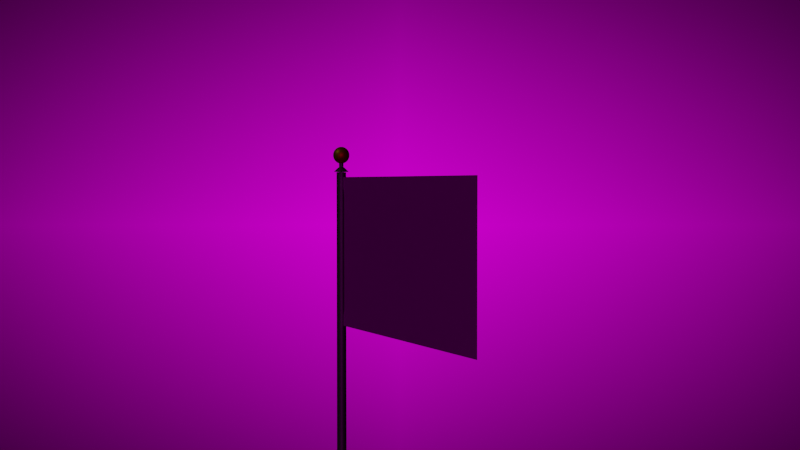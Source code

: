 # Source: waving-flag.blend  (saved by Blender 2.83.20; exported with 4.5.12 LTS)
import bpy
from mathutils import Matrix  # noqa: F401  (used for matrix-valued properties, if any)

bpy.ops.wm.read_factory_settings(use_empty=True)
scene = bpy.context.scene
scene.name = 'Scene'

# ---- collections
col_collection = bpy.data.collections.new('Collection'); scene.collection.children.link(col_collection)

# ---- images (referenced by path relative to the original .blend; pixels are not part of the script)
import os
ASSET_DIR = os.environ.get("B2B_ASSET_DIR", "")  # directory of the original .blend (textures are referenced by path, not embedded)
HERE = os.path.dirname(os.path.abspath(__file__))  # packed textures are extracted next to this script under _unpacked/

def load_image(name, relpath, width, height, colorspace="sRGB"):
    """Load a texture the original file referenced (path relative to the .blend, or extracted next to this script)."""
    p = next((c for c in (os.path.join(HERE, relpath), os.path.join(ASSET_DIR, relpath)) if relpath and os.path.exists(c)), "")
    if p:
        img = bpy.data.images.load(p, check_existing=True)
        img.name = name
    else:  # same state as the original file: an image datablock whose file is absent (Cycles renders it pink)
        img = bpy.data.images.new(name, width, height)
        img.source = "FILE"
        img.filepath = "//" + (relpath or name)
    img.colorspace_settings.name = colorspace
    return img
img_canada_flag_png = load_image('canada-flag.png', 'canada-flag.png', 1024, 1024, 'sRGB')
img_toronto_jpg = load_image('toronto.jpg', 'toronto.jpg', 1024, 1024, 'sRGB')

# ---- materials (node trees are filled in below, after node groups)
mat_material_001 = bpy.data.materials.new('Material.001')
mat_material_001.use_transparent_shadow = False
mat_material = bpy.data.materials.new('Material')
mat_material.use_transparent_shadow = False
mat_material_002 = bpy.data.materials.new('Material.002')
mat_material_002.use_transparent_shadow = False

# ---- node groups
ng_auto_smooth = bpy.data.node_groups.new('Auto Smooth', 'GeometryNodeTree')
_s = ng_auto_smooth.interface.new_socket(name='Geometry', in_out='OUTPUT', socket_type='NodeSocketGeometry')
_s = ng_auto_smooth.interface.new_socket(name='Geometry', in_out='INPUT', socket_type='NodeSocketGeometry')
_s = ng_auto_smooth.interface.new_socket(name='Angle', in_out='INPUT', socket_type='NodeSocketFloat')
_s.subtype = 'ANGLE'
_s.min_value = 0.0
_s.max_value = 3.142
ng_auto_smooth.is_modifier = True
_N = ng_auto_smooth.nodes; _L = ng_auto_smooth.links
n0 = _N.new('NodeGroupOutput'); n0.name = 'Group Output'; n0.location = (480, -100)
n1 = _N.new('NodeGroupInput'); n1.name = 'Group Input'; n1.location = (-420, -300)
n2 = _N.new('NodeGroupInput'); n2.name = 'Group Input.001'; n2.location = (-60, -100)
n3 = _N.new('GeometryNodeSetShadeSmooth'); n3.name = 'Set Shade Smooth'; n3.location = (120, -100)
n3.domain = 'EDGE'
n4 = _N.new('GeometryNodeSetShadeSmooth'); n4.name = 'Set Shade Smooth.001'; n4.location = (300, -100)
n5 = _N.new('GeometryNodeInputMeshEdgeAngle'); n5.name = 'Edge Angle'; n5.location = (-420, -220)
n6 = _N.new('GeometryNodeInputEdgeSmooth'); n6.name = 'Is Edge Smooth'; n6.location = (-60, -160)
n7 = _N.new('GeometryNodeInputShadeSmooth'); n7.name = 'Is Face Smooth'; n7.location = (-240, -340)
n8 = _N.new('FunctionNodeBooleanMath'); n8.name = 'Boolean Math'; n8.location = (-60, -220)
n9 = _N.new('FunctionNodeCompare'); n9.name = 'Compare'; n9.location = (-240, -180)
n9.operation = 'LESS_EQUAL'
_L.new(n5.outputs[0], n9.inputs[0])
_L.new(n4.outputs[0], n0.inputs[0])
_L.new(n1.outputs[1], n9.inputs[1])
_L.new(n9.outputs[0], n8.inputs[0])
_L.new(n7.outputs[0], n8.inputs[1])
_L.new(n2.outputs[0], n3.inputs[0])
_L.new(n6.outputs[0], n3.inputs[1])
_L.new(n3.outputs[0], n4.inputs[0])
_L.new(n8.outputs[0], n3.inputs[2])
n0.is_active_output = True

# ---- material node trees
mat_material_001.use_nodes = True; mat_material_001.node_tree.nodes.clear()
_N = mat_material_001.node_tree.nodes; _L = mat_material_001.node_tree.links
n0 = _N.new('ShaderNodeOutputMaterial'); n0.name = 'Material Output'; n0.location = (518, 299)
n1 = _N.new('ShaderNodeBsdfPrincipled'); n1.name = 'Principled BSDF'; n1.location = (228, 299)
n1.distribution = 'GGX'
n1.subsurface_method = 'BURLEY'
n1.inputs[3].default_value = 1.45
n1.inputs[27].default_value = (0.0, 0.0, 0.0, 1.0)
n1.inputs[28].default_value = 1.0
n2 = _N.new('ShaderNodeTexImage'); n2.name = 'Image Texture'; n2.location = (-136, 211)
n2.image = img_canada_flag_png
n3 = _N.new('ShaderNodeMapping'); n3.name = 'Mapping'; n3.location = (-373, 253)
n3.width = 146
n3.inputs[2].default_value = (-1.571, -1.571, 0.0)
n4 = _N.new('ShaderNodeTexCoord'); n4.name = 'Texture Coordinate'; n4.location = (-568, 280)
_L.new(n1.outputs[0], n0.inputs[0])
_L.new(n2.outputs[0], n1.inputs[0])
_L.new(n4.outputs[0], n3.inputs[0])
_L.new(n3.outputs[0], n2.inputs[0])
n0.is_active_output = True
mat_material.use_nodes = True; mat_material.node_tree.nodes.clear()
_N = mat_material.node_tree.nodes; _L = mat_material.node_tree.links
n0 = _N.new('ShaderNodeBsdfPrincipled'); n0.name = 'Principled BSDF'; n0.location = (10, 300)
n0.distribution = 'GGX'
n0.subsurface_method = 'BURLEY'
n0.inputs[0].default_value = (0.3071, 0.3, 0.3071, 1.0)
n0.inputs[1].default_value = 0.7227
n0.inputs[3].default_value = 1.45
n0.inputs[27].default_value = (0.0, 0.0, 0.0, 1.0)
n0.inputs[28].default_value = 1.0
n1 = _N.new('ShaderNodeOutputMaterial'); n1.name = 'Material Output'; n1.location = (300, 300)
_L.new(n0.outputs[0], n1.inputs[0])
n1.is_active_output = True
mat_material_002.use_nodes = True; mat_material_002.node_tree.nodes.clear()
_N = mat_material_002.node_tree.nodes; _L = mat_material_002.node_tree.links
n0 = _N.new('ShaderNodeBsdfPrincipled'); n0.name = 'Principled BSDF'; n0.location = (10, 300)
n0.distribution = 'GGX'
n0.subsurface_method = 'BURLEY'
n0.inputs[0].default_value = (1.0, 0.6713, 0.01032, 1.0)
n0.inputs[1].default_value = 0.7083
n0.inputs[2].default_value = 0.5083
n0.inputs[3].default_value = 1.45
n0.inputs[13].default_value = 0.5083
n0.inputs[27].default_value = (0.0, 0.0, 0.0, 1.0)
n0.inputs[28].default_value = 1.0
n1 = _N.new('ShaderNodeOutputMaterial'); n1.name = 'Material Output'; n1.location = (300, 300)
_L.new(n0.outputs[0], n1.inputs[0])
n1.is_active_output = True

# ---- world
world_world = bpy.data.worlds.new('World'); scene.world = world_world
world_world.use_nodes = True; world_world.node_tree.nodes.clear()
_N = world_world.node_tree.nodes; _L = world_world.node_tree.links
n0 = _N.new('ShaderNodeOutputWorld'); n0.name = 'World Output'; n0.location = (300, 300)
n1 = _N.new('ShaderNodeBackground'); n1.name = 'Background'; n1.location = (10, 300)
n2 = _N.new('ShaderNodeTexImage'); n2.name = 'Image Texture'; n2.location = (-280, 280)
n2.image = img_toronto_jpg
n2.extension = 'CLIP'
n3 = _N.new('ShaderNodeTexCoord'); n3.name = 'Texture Coordinate'; n3.location = (-470, 340)
_L.new(n1.outputs[0], n0.inputs[0])
_L.new(n2.outputs[0], n1.inputs[0])
_L.new(n3.outputs[5], n2.inputs[0])
n0.is_active_output = True
world_world.color = (0.05088, 0.05088, 0.05088)
world_world.use_sun_shadow = False
world_world.sun_shadow_jitter_overblur = 0.0

# ---- cameras
cam_camera = bpy.data.cameras.new('Camera')
cam_camera.clip_end = 100.0
cam_camera.ortho_scale = 7.314

# ---- lights
light_light = bpy.data.lights.new('Light', 'SUN')
light_light.transmission_factor = 0.0
light_light.angle = 0.1993
light_light.energy = 0.05
light_light.shadow_soft_size = 0.1
light_light.shadow_cascade_max_distance = 1000.0

# ---- meshes
me_plane = bpy.data.meshes.new('Plane')
me_plane.from_pydata([(4.371e-08, -1.707, 1.0), (-4.371e-08, -1.697, -1.0), (4.371e-08, 1.658, 1.0), (-4.371e-08, 1.658, -1.0), (4.371e-08, 1.5, 1.0), (4.371e-08, 1.342, 1.0), (4.371e-08, 1.185, 1.0), (4.371e-08, 1.027, 1.0), (4.371e-08, 0.8687, 1.0), (4.371e-08, 0.7107, 1.0), (4.371e-08, 0.5528, 1.0), (4.371e-08, 0.3949, 1.0), (4.371e-08, 0.2369, 1.0), (4.371e-08, 0.07897, 1.0), (4.371e-08, -0.07897, 1.0), (4.371e-08, -0.2369, 1.0), (4.371e-08, -0.3949, 1.0), (4.371e-08, -0.5528, 1.0), (4.371e-08, -0.7107, 1.0), (4.371e-08, -0.8687, 1.0), (4.371e-08, -1.027, 1.0), (4.371e-08, -1.185, 1.0), (4.371e-08, -1.342, 1.0), (4.371e-08, -1.5, 1.0), (3.955e-08, -1.707, 0.9048), (3.539e-08, -1.658, 0.8095), (3.122e-08, -1.658, 0.7143), (2.706e-08, -1.658, 0.619), (2.29e-08, -1.658, 0.5238), (1.873e-08, -1.658, 0.4286), (1.457e-08, -1.658, 0.3333), (1.041e-08, -1.658, 0.2381), (6.244e-09, -1.658, 0.1429), (2.081e-09, -1.658, 0.04762), (-2.081e-09, -1.658, -0.04762), (-6.244e-09, -1.658, -0.1429), (-1.041e-08, -1.658, -0.2381), (-1.457e-08, -1.658, -0.3333), (-1.873e-08, -1.658, -0.4286), (-2.29e-08, -1.658, -0.5238), (-2.706e-08, -1.658, -0.619), (-3.122e-08, -1.658, -0.7143), (-3.539e-08, -1.658, -0.8095), (-3.955e-08, -1.697, -0.9048), (-4.371e-08, -1.5, -1.0), (-4.371e-08, -1.342, -1.0), (-4.371e-08, -1.185, -1.0), (-4.371e-08, -1.027, -1.0), (-4.371e-08, -0.8687, -1.0), (-4.371e-08, -0.7107, -1.0), (-4.371e-08, -0.5528, -1.0), (-4.371e-08, -0.3949, -1.0), (-4.371e-08, -0.2369, -1.0), (-4.371e-08, -0.07897, -1.0), (-4.371e-08, 0.07897, -1.0), (-4.371e-08, 0.2369, -1.0), (-4.371e-08, 0.3949, -1.0), (-4.371e-08, 0.5528, -1.0), (-4.371e-08, 0.7107, -1.0), (-4.371e-08, 0.8687, -1.0), (-4.371e-08, 1.027, -1.0), (-4.371e-08, 1.185, -1.0), (-4.371e-08, 1.342, -1.0), (-4.371e-08, 1.5, -1.0), (-3.955e-08, 1.658, -0.9048), (-3.539e-08, 1.658, -0.8095), (-3.122e-08, 1.658, -0.7143), (-2.706e-08, 1.658, -0.619), (-2.29e-08, 1.658, -0.5238), (-1.873e-08, 1.658, -0.4286), (-1.457e-08, 1.658, -0.3333), (-1.041e-08, 1.658, -0.2381), (-6.244e-09, 1.658, -0.1429), (-2.081e-09, 1.658, -0.04762), (2.081e-09, 1.658, 0.04762), (6.244e-09, 1.658, 0.1429), (1.041e-08, 1.658, 0.2381), (1.457e-08, 1.658, 0.3333), (1.873e-08, 1.658, 0.4286), (2.29e-08, 1.658, 0.5238), (2.706e-08, 1.658, 0.619), (3.122e-08, 1.658, 0.7143), (3.539e-08, 1.658, 0.8095), (3.955e-08, 1.658, 0.9048), (3.955e-08, -1.5, 0.9048), (3.955e-08, -1.342, 0.9048), (3.955e-08, -1.185, 0.9048), (3.955e-08, -1.027, 0.9048), (3.955e-08, -0.8687, 0.9048), (3.955e-08, -0.7107, 0.9048), (3.955e-08, -0.5528, 0.9048), (3.955e-08, -0.3949, 0.9048), (3.955e-08, -0.2369, 0.9048), (3.955e-08, -0.07897, 0.9048), (3.955e-08, 0.07897, 0.9048), (3.955e-08, 0.2369, 0.9048), (3.955e-08, 0.3949, 0.9048), (3.955e-08, 0.5528, 0.9048), (3.955e-08, 0.7107, 0.9048), (3.955e-08, 0.8687, 0.9048), (3.955e-08, 1.027, 0.9048), (3.955e-08, 1.185, 0.9048), (3.955e-08, 1.342, 0.9048), (3.955e-08, 1.5, 0.9048), (3.539e-08, -1.5, 0.8095), (3.539e-08, -1.342, 0.8095), (3.539e-08, -1.185, 0.8095), (3.539e-08, -1.027, 0.8095), (3.539e-08, -0.8687, 0.8095), (3.539e-08, -0.7107, 0.8095), (3.539e-08, -0.5528, 0.8095), (3.539e-08, -0.3949, 0.8095), (3.539e-08, -0.2369, 0.8095), (3.539e-08, -0.07897, 0.8095), (3.539e-08, 0.07897, 0.8095), (3.539e-08, 0.2369, 0.8095), (3.539e-08, 0.3949, 0.8095), (3.539e-08, 0.5528, 0.8095), (3.539e-08, 0.7107, 0.8095), (3.539e-08, 0.8687, 0.8095), (3.539e-08, 1.027, 0.8095), (3.539e-08, 1.185, 0.8095), (3.539e-08, 1.342, 0.8095), (3.539e-08, 1.5, 0.8095), (3.122e-08, -1.5, 0.7143), (3.122e-08, -1.342, 0.7143), (3.122e-08, -1.185, 0.7143), (3.122e-08, -1.027, 0.7143), (3.122e-08, -0.8687, 0.7143), (3.122e-08, -0.7107, 0.7143), (3.122e-08, -0.5528, 0.7143), (3.122e-08, -0.3949, 0.7143), (3.122e-08, -0.2369, 0.7143), (3.122e-08, -0.07897, 0.7143), (3.122e-08, 0.07897, 0.7143), (3.122e-08, 0.2369, 0.7143), (3.122e-08, 0.3949, 0.7143), (3.122e-08, 0.5528, 0.7143), (3.122e-08, 0.7107, 0.7143), (3.122e-08, 0.8687, 0.7143), (3.122e-08, 1.027, 0.7143), (3.122e-08, 1.185, 0.7143), (3.122e-08, 1.342, 0.7143), (3.122e-08, 1.5, 0.7143), (2.706e-08, -1.5, 0.619), (2.706e-08, -1.342, 0.619), (2.706e-08, -1.185, 0.619), (2.706e-08, -1.027, 0.619), (2.706e-08, -0.8687, 0.619), (2.706e-08, -0.7107, 0.619), (2.706e-08, -0.5528, 0.619), (2.706e-08, -0.3949, 0.619), (2.706e-08, -0.2369, 0.619), (2.706e-08, -0.07897, 0.619), (2.706e-08, 0.07897, 0.619), (2.706e-08, 0.2369, 0.619), (2.706e-08, 0.3949, 0.619), (2.706e-08, 0.5528, 0.619), (2.706e-08, 0.7107, 0.619), (2.706e-08, 0.8687, 0.619), (2.706e-08, 1.027, 0.619), (2.706e-08, 1.185, 0.619), (2.706e-08, 1.342, 0.619), (2.706e-08, 1.5, 0.619), (2.29e-08, -1.5, 0.5238), (2.29e-08, -1.342, 0.5238), (2.29e-08, -1.185, 0.5238), (2.29e-08, -1.027, 0.5238), (2.29e-08, -0.8687, 0.5238), (2.29e-08, -0.7107, 0.5238), (2.29e-08, -0.5528, 0.5238), (2.29e-08, -0.3949, 0.5238), (2.29e-08, -0.2369, 0.5238), (2.29e-08, -0.07897, 0.5238), (2.29e-08, 0.07897, 0.5238), (2.29e-08, 0.2369, 0.5238), (2.29e-08, 0.3949, 0.5238), (2.29e-08, 0.5528, 0.5238), (2.29e-08, 0.7107, 0.5238), (2.29e-08, 0.8687, 0.5238), (2.29e-08, 1.027, 0.5238), (2.29e-08, 1.185, 0.5238), (2.29e-08, 1.342, 0.5238), (2.29e-08, 1.5, 0.5238), (1.873e-08, -1.5, 0.4286), (1.873e-08, -1.342, 0.4286), (1.873e-08, -1.185, 0.4286), (1.873e-08, -1.027, 0.4286), (1.873e-08, -0.8687, 0.4286), (1.873e-08, -0.7107, 0.4286), (1.873e-08, -0.5528, 0.4286), (1.873e-08, -0.3949, 0.4286), (1.873e-08, -0.2369, 0.4286), (1.873e-08, -0.07897, 0.4286), (1.873e-08, 0.07897, 0.4286), (1.873e-08, 0.2369, 0.4286), (1.873e-08, 0.3949, 0.4286), (1.873e-08, 0.5528, 0.4286), (1.873e-08, 0.7107, 0.4286), (1.873e-08, 0.8687, 0.4286), (1.873e-08, 1.027, 0.4286), (1.873e-08, 1.185, 0.4286), (1.873e-08, 1.342, 0.4286), (1.873e-08, 1.5, 0.4286), (1.457e-08, -1.5, 0.3333), (1.457e-08, -1.342, 0.3333), (1.457e-08, -1.185, 0.3333), (1.457e-08, -1.027, 0.3333), (1.457e-08, -0.8687, 0.3333), (1.457e-08, -0.7107, 0.3333), (1.457e-08, -0.5528, 0.3333), (1.457e-08, -0.3949, 0.3333), (1.457e-08, -0.2369, 0.3333), (1.457e-08, -0.07897, 0.3333), (1.457e-08, 0.07897, 0.3333), (1.457e-08, 0.2369, 0.3333), (1.457e-08, 0.3949, 0.3333), (1.457e-08, 0.5528, 0.3333), (1.457e-08, 0.7107, 0.3333), (1.457e-08, 0.8687, 0.3333), (1.457e-08, 1.027, 0.3333), (1.457e-08, 1.185, 0.3333), (1.457e-08, 1.342, 0.3333), (1.457e-08, 1.5, 0.3333), (1.041e-08, -1.5, 0.2381), (1.041e-08, -1.342, 0.2381), (1.041e-08, -1.185, 0.2381), (1.041e-08, -1.027, 0.2381), (1.041e-08, -0.8687, 0.2381), (1.041e-08, -0.7107, 0.2381), (1.041e-08, -0.5528, 0.2381), (1.041e-08, -0.3949, 0.2381), (1.041e-08, -0.2369, 0.2381), (1.041e-08, -0.07897, 0.2381), (1.041e-08, 0.07897, 0.2381), (1.041e-08, 0.2369, 0.2381), (1.041e-08, 0.3949, 0.2381), (1.041e-08, 0.5528, 0.2381), (1.041e-08, 0.7107, 0.2381), (1.041e-08, 0.8687, 0.2381), (1.041e-08, 1.027, 0.2381), (1.041e-08, 1.185, 0.2381), (1.041e-08, 1.342, 0.2381), (1.041e-08, 1.5, 0.2381), (6.244e-09, -1.5, 0.1429), (6.244e-09, -1.342, 0.1429), (6.244e-09, -1.185, 0.1429), (6.244e-09, -1.027, 0.1429), (6.244e-09, -0.8687, 0.1429), (6.244e-09, -0.7107, 0.1429), (6.244e-09, -0.5528, 0.1429), (6.244e-09, -0.3949, 0.1429), (6.244e-09, -0.2369, 0.1429), (6.244e-09, -0.07897, 0.1429), (6.244e-09, 0.07897, 0.1429), (6.244e-09, 0.2369, 0.1429), (6.244e-09, 0.3949, 0.1429), (6.244e-09, 0.5528, 0.1429), (6.244e-09, 0.7107, 0.1429), (6.244e-09, 0.8687, 0.1429), (6.244e-09, 1.027, 0.1429), (6.244e-09, 1.185, 0.1429), (6.244e-09, 1.342, 0.1429), (6.244e-09, 1.5, 0.1429), (2.081e-09, -1.5, 0.04762), (2.081e-09, -1.342, 0.04762), (2.081e-09, -1.185, 0.04762), (2.081e-09, -1.027, 0.04762), (2.081e-09, -0.8687, 0.04762), (2.081e-09, -0.7107, 0.04762), (2.081e-09, -0.5528, 0.04762), (2.081e-09, -0.3949, 0.04762), (2.081e-09, -0.2369, 0.04762), (2.081e-09, -0.07897, 0.04762), (2.081e-09, 0.07897, 0.04762), (2.081e-09, 0.2369, 0.04762), (2.081e-09, 0.3949, 0.04762), (2.081e-09, 0.5528, 0.04762), (2.081e-09, 0.7107, 0.04762), (2.081e-09, 0.8687, 0.04762), (2.081e-09, 1.027, 0.04762), (2.081e-09, 1.185, 0.04762), (2.081e-09, 1.342, 0.04762), (2.081e-09, 1.5, 0.04762), (-2.081e-09, -1.5, -0.04762), (-2.081e-09, -1.342, -0.04762), (-2.081e-09, -1.185, -0.04762), (-2.081e-09, -1.027, -0.04762), (-2.081e-09, -0.8687, -0.04762), (-2.081e-09, -0.7107, -0.04762), (-2.081e-09, -0.5528, -0.04762), (-2.081e-09, -0.3949, -0.04762), (-2.081e-09, -0.2369, -0.04762), (-2.081e-09, -0.07897, -0.04762), (-2.081e-09, 0.07897, -0.04762), (-2.081e-09, 0.2369, -0.04762), (-2.081e-09, 0.3949, -0.04762), (-2.081e-09, 0.5528, -0.04762), (-2.081e-09, 0.7107, -0.04762), (-2.081e-09, 0.8687, -0.04762), (-2.081e-09, 1.027, -0.04762), (-2.081e-09, 1.185, -0.04762), (-2.081e-09, 1.342, -0.04762), (-2.081e-09, 1.5, -0.04762), (-6.244e-09, -1.5, -0.1429), (-6.244e-09, -1.342, -0.1429), (-6.244e-09, -1.185, -0.1429), (-6.244e-09, -1.027, -0.1429), (-6.244e-09, -0.8687, -0.1429), (-6.244e-09, -0.7107, -0.1429), (-6.244e-09, -0.5528, -0.1429), (-6.244e-09, -0.3949, -0.1429), (-6.244e-09, -0.2369, -0.1429), (-6.244e-09, -0.07897, -0.1429), (-6.244e-09, 0.07897, -0.1429), (-6.244e-09, 0.2369, -0.1429), (-6.244e-09, 0.3949, -0.1429), (-6.244e-09, 0.5528, -0.1429), (-6.244e-09, 0.7107, -0.1429), (-6.244e-09, 0.8687, -0.1429), (-6.244e-09, 1.027, -0.1429), (-6.244e-09, 1.185, -0.1429), (-6.244e-09, 1.342, -0.1429), (-6.244e-09, 1.5, -0.1429), (-1.041e-08, -1.5, -0.2381), (-1.041e-08, -1.342, -0.2381), (-1.041e-08, -1.185, -0.2381), (-1.041e-08, -1.027, -0.2381), (-1.041e-08, -0.8687, -0.2381), (-1.041e-08, -0.7107, -0.2381), (-1.041e-08, -0.5528, -0.2381), (-1.041e-08, -0.3949, -0.2381), (-1.041e-08, -0.2369, -0.2381), (-1.041e-08, -0.07897, -0.2381), (-1.041e-08, 0.07897, -0.2381), (-1.041e-08, 0.2369, -0.2381), (-1.041e-08, 0.3949, -0.2381), (-1.041e-08, 0.5528, -0.2381), (-1.041e-08, 0.7107, -0.2381), (-1.041e-08, 0.8687, -0.2381), (-1.041e-08, 1.027, -0.2381), (-1.041e-08, 1.185, -0.2381), (-1.041e-08, 1.342, -0.2381), (-1.041e-08, 1.5, -0.2381), (-1.457e-08, -1.5, -0.3333), (-1.457e-08, -1.342, -0.3333), (-1.457e-08, -1.185, -0.3333), (-1.457e-08, -1.027, -0.3333), (-1.457e-08, -0.8687, -0.3333), (-1.457e-08, -0.7107, -0.3333), (-1.457e-08, -0.5528, -0.3333), (-1.457e-08, -0.3949, -0.3333), (-1.457e-08, -0.2369, -0.3333), (-1.457e-08, -0.07897, -0.3333), (-1.457e-08, 0.07897, -0.3333), (-1.457e-08, 0.2369, -0.3333), (-1.457e-08, 0.3949, -0.3333), (-1.457e-08, 0.5528, -0.3333), (-1.457e-08, 0.7107, -0.3333), (-1.457e-08, 0.8687, -0.3333), (-1.457e-08, 1.027, -0.3333), (-1.457e-08, 1.185, -0.3333), (-1.457e-08, 1.342, -0.3333), (-1.457e-08, 1.5, -0.3333), (-1.873e-08, -1.5, -0.4286), (-1.873e-08, -1.342, -0.4286), (-1.873e-08, -1.185, -0.4286), (-1.873e-08, -1.027, -0.4286), (-1.873e-08, -0.8687, -0.4286), (-1.873e-08, -0.7107, -0.4286), (-1.873e-08, -0.5528, -0.4286), (-1.873e-08, -0.3949, -0.4286), (-1.873e-08, -0.2369, -0.4286), (-1.873e-08, -0.07897, -0.4286), (-1.873e-08, 0.07897, -0.4286), (-1.873e-08, 0.2369, -0.4286), (-1.873e-08, 0.3949, -0.4286), (-1.873e-08, 0.5528, -0.4286), (-1.873e-08, 0.7107, -0.4286), (-1.873e-08, 0.8687, -0.4286), (-1.873e-08, 1.027, -0.4286), (-1.873e-08, 1.185, -0.4286), (-1.873e-08, 1.342, -0.4286), (-1.873e-08, 1.5, -0.4286), (-2.29e-08, -1.5, -0.5238), (-2.29e-08, -1.342, -0.5238), (-2.29e-08, -1.185, -0.5238), (-2.29e-08, -1.027, -0.5238), (-2.29e-08, -0.8687, -0.5238), (-2.29e-08, -0.7107, -0.5238), (-2.29e-08, -0.5528, -0.5238), (-2.29e-08, -0.3949, -0.5238), (-2.29e-08, -0.2369, -0.5238), (-2.29e-08, -0.07897, -0.5238), (-2.29e-08, 0.07897, -0.5238), (-2.29e-08, 0.2369, -0.5238), (-2.29e-08, 0.3949, -0.5238), (-2.29e-08, 0.5528, -0.5238), (-2.29e-08, 0.7107, -0.5238), (-2.29e-08, 0.8687, -0.5238), (-2.29e-08, 1.027, -0.5238), (-2.29e-08, 1.185, -0.5238), (-2.29e-08, 1.342, -0.5238), (-2.29e-08, 1.5, -0.5238), (-2.706e-08, -1.5, -0.619), (-2.706e-08, -1.342, -0.619), (-2.706e-08, -1.185, -0.619), (-2.706e-08, -1.027, -0.619), (-2.706e-08, -0.8687, -0.619), (-2.706e-08, -0.7107, -0.619), (-2.706e-08, -0.5528, -0.619), (-2.706e-08, -0.3949, -0.619), (-2.706e-08, -0.2369, -0.619), (-2.706e-08, -0.07897, -0.619), (-2.706e-08, 0.07897, -0.619), (-2.706e-08, 0.2369, -0.619), (-2.706e-08, 0.3949, -0.619), (-2.706e-08, 0.5528, -0.619), (-2.706e-08, 0.7107, -0.619), (-2.706e-08, 0.8687, -0.619), (-2.706e-08, 1.027, -0.619), (-2.706e-08, 1.185, -0.619), (-2.706e-08, 1.342, -0.619), (-2.706e-08, 1.5, -0.619), (-3.122e-08, -1.5, -0.7143), (-3.122e-08, -1.342, -0.7143), (-3.122e-08, -1.185, -0.7143), (-3.122e-08, -1.027, -0.7143), (-3.122e-08, -0.8687, -0.7143), (-3.122e-08, -0.7107, -0.7143), (-3.122e-08, -0.5528, -0.7143), (-3.122e-08, -0.3949, -0.7143), (-3.122e-08, -0.2369, -0.7143), (-3.122e-08, -0.07897, -0.7143), (-3.122e-08, 0.07897, -0.7143), (-3.122e-08, 0.2369, -0.7143), (-3.122e-08, 0.3949, -0.7143), (-3.122e-08, 0.5528, -0.7143), (-3.122e-08, 0.7107, -0.7143), (-3.122e-08, 0.8687, -0.7143), (-3.122e-08, 1.027, -0.7143), (-3.122e-08, 1.185, -0.7143), (-3.122e-08, 1.342, -0.7143), (-3.122e-08, 1.5, -0.7143), (-3.539e-08, -1.5, -0.8095), (-3.539e-08, -1.342, -0.8095), (-3.539e-08, -1.185, -0.8095), (-3.539e-08, -1.027, -0.8095), (-3.539e-08, -0.8687, -0.8095), (-3.539e-08, -0.7107, -0.8095), (-3.539e-08, -0.5528, -0.8095), (-3.539e-08, -0.3949, -0.8095), (-3.539e-08, -0.2369, -0.8095), (-3.539e-08, -0.07897, -0.8095), (-3.539e-08, 0.07897, -0.8095), (-3.539e-08, 0.2369, -0.8095), (-3.539e-08, 0.3949, -0.8095), (-3.539e-08, 0.5528, -0.8095), (-3.539e-08, 0.7107, -0.8095), (-3.539e-08, 0.8687, -0.8095), (-3.539e-08, 1.027, -0.8095), (-3.539e-08, 1.185, -0.8095), (-3.539e-08, 1.342, -0.8095), (-3.539e-08, 1.5, -0.8095), (-3.955e-08, -1.5, -0.9048), (-3.955e-08, -1.342, -0.9048), (-3.955e-08, -1.185, -0.9048), (-3.955e-08, -1.027, -0.9048), (-3.955e-08, -0.8687, -0.9048), (-3.955e-08, -0.7107, -0.9048), (-3.955e-08, -0.5528, -0.9048), (-3.955e-08, -0.3949, -0.9048), (-3.955e-08, -0.2369, -0.9048), (-3.955e-08, -0.07897, -0.9048), (-3.955e-08, 0.07897, -0.9048), (-3.955e-08, 0.2369, -0.9048), (-3.955e-08, 0.3949, -0.9048), (-3.955e-08, 0.5528, -0.9048), (-3.955e-08, 0.7107, -0.9048), (-3.955e-08, 0.8687, -0.9048), (-3.955e-08, 1.027, -0.9048), (-3.955e-08, 1.185, -0.9048), (-3.955e-08, 1.342, -0.9048), (-3.955e-08, 1.5, -0.9048)], [], [(483, 63, 3, 64), (4, 103, 83, 2), (103, 123, 82, 83), (123, 143, 81, 82), (143, 163, 80, 81), (163, 183, 79, 80), (183, 203, 78, 79), (203, 223, 77, 78), (223, 243, 76, 77), (243, 263, 75, 76), (263, 283, 74, 75), (283, 303, 73, 74), (303, 323, 72, 73), (323, 343, 71, 72), (343, 363, 70, 71), (363, 383, 69, 70), (383, 403, 68, 69), (403, 423, 67, 68), (423, 443, 66, 67), (443, 463, 65, 66), (23, 84, 85, 22), (22, 85, 86, 21), (21, 86, 87, 20), (20, 87, 88, 19), (19, 88, 89, 18), (18, 89, 90, 17), (17, 90, 91, 16), (16, 91, 92, 15), (15, 92, 93, 14), (14, 93, 94, 13), (13, 94, 95, 12), (12, 95, 96, 11), (11, 96, 97, 10), (10, 97, 98, 9), (9, 98, 99, 8), (8, 99, 100, 7), (7, 100, 101, 6), (6, 101, 102, 5), (5, 102, 103, 4), (0, 24, 84, 23), (84, 104, 105, 85), (85, 105, 106, 86), (86, 106, 107, 87), (87, 107, 108, 88), (88, 108, 109, 89), (89, 109, 110, 90), (90, 110, 111, 91), (91, 111, 112, 92), (92, 112, 113, 93), (93, 113, 114, 94), (94, 114, 115, 95), (95, 115, 116, 96), (96, 116, 117, 97), (97, 117, 118, 98), (98, 118, 119, 99), (99, 119, 120, 100), (100, 120, 121, 101), (101, 121, 122, 102), (102, 122, 123, 103), (24, 25, 104, 84), (104, 124, 125, 105), (105, 125, 126, 106), (106, 126, 127, 107), (107, 127, 128, 108), (108, 128, 129, 109), (109, 129, 130, 110), (110, 130, 131, 111), (111, 131, 132, 112), (112, 132, 133, 113), (113, 133, 134, 114), (114, 134, 135, 115), (115, 135, 136, 116), (116, 136, 137, 117), (117, 137, 138, 118), (118, 138, 139, 119), (119, 139, 140, 120), (120, 140, 141, 121), (121, 141, 142, 122), (122, 142, 143, 123), (25, 26, 124, 104), (124, 144, 145, 125), (125, 145, 146, 126), (126, 146, 147, 127), (127, 147, 148, 128), (128, 148, 149, 129), (129, 149, 150, 130), (130, 150, 151, 131), (131, 151, 152, 132), (132, 152, 153, 133), (133, 153, 154, 134), (134, 154, 155, 135), (135, 155, 156, 136), (136, 156, 157, 137), (137, 157, 158, 138), (138, 158, 159, 139), (139, 159, 160, 140), (140, 160, 161, 141), (141, 161, 162, 142), (142, 162, 163, 143), (26, 27, 144, 124), (144, 164, 165, 145), (145, 165, 166, 146), (146, 166, 167, 147), (147, 167, 168, 148), (148, 168, 169, 149), (149, 169, 170, 150), (150, 170, 171, 151), (151, 171, 172, 152), (152, 172, 173, 153), (153, 173, 174, 154), (154, 174, 175, 155), (155, 175, 176, 156), (156, 176, 177, 157), (157, 177, 178, 158), (158, 178, 179, 159), (159, 179, 180, 160), (160, 180, 181, 161), (161, 181, 182, 162), (162, 182, 183, 163), (27, 28, 164, 144), (164, 184, 185, 165), (165, 185, 186, 166), (166, 186, 187, 167), (167, 187, 188, 168), (168, 188, 189, 169), (169, 189, 190, 170), (170, 190, 191, 171), (171, 191, 192, 172), (172, 192, 193, 173), (173, 193, 194, 174), (174, 194, 195, 175), (175, 195, 196, 176), (176, 196, 197, 177), (177, 197, 198, 178), (178, 198, 199, 179), (179, 199, 200, 180), (180, 200, 201, 181), (181, 201, 202, 182), (182, 202, 203, 183), (28, 29, 184, 164), (184, 204, 205, 185), (185, 205, 206, 186), (186, 206, 207, 187), (187, 207, 208, 188), (188, 208, 209, 189), (189, 209, 210, 190), (190, 210, 211, 191), (191, 211, 212, 192), (192, 212, 213, 193), (193, 213, 214, 194), (194, 214, 215, 195), (195, 215, 216, 196), (196, 216, 217, 197), (197, 217, 218, 198), (198, 218, 219, 199), (199, 219, 220, 200), (200, 220, 221, 201), (201, 221, 222, 202), (202, 222, 223, 203), (29, 30, 204, 184), (204, 224, 225, 205), (205, 225, 226, 206), (206, 226, 227, 207), (207, 227, 228, 208), (208, 228, 229, 209), (209, 229, 230, 210), (210, 230, 231, 211), (211, 231, 232, 212), (212, 232, 233, 213), (213, 233, 234, 214), (214, 234, 235, 215), (215, 235, 236, 216), (216, 236, 237, 217), (217, 237, 238, 218), (218, 238, 239, 219), (219, 239, 240, 220), (220, 240, 241, 221), (221, 241, 242, 222), (222, 242, 243, 223), (30, 31, 224, 204), (224, 244, 245, 225), (225, 245, 246, 226), (226, 246, 247, 227), (227, 247, 248, 228), (228, 248, 249, 229), (229, 249, 250, 230), (230, 250, 251, 231), (231, 251, 252, 232), (232, 252, 253, 233), (233, 253, 254, 234), (234, 254, 255, 235), (235, 255, 256, 236), (236, 256, 257, 237), (237, 257, 258, 238), (238, 258, 259, 239), (239, 259, 260, 240), (240, 260, 261, 241), (241, 261, 262, 242), (242, 262, 263, 243), (31, 32, 244, 224), (244, 264, 265, 245), (245, 265, 266, 246), (246, 266, 267, 247), (247, 267, 268, 248), (248, 268, 269, 249), (249, 269, 270, 250), (250, 270, 271, 251), (251, 271, 272, 252), (252, 272, 273, 253), (253, 273, 274, 254), (254, 274, 275, 255), (255, 275, 276, 256), (256, 276, 277, 257), (257, 277, 278, 258), (258, 278, 279, 259), (259, 279, 280, 260), (260, 280, 281, 261), (261, 281, 282, 262), (262, 282, 283, 263), (32, 33, 264, 244), (264, 284, 285, 265), (265, 285, 286, 266), (266, 286, 287, 267), (267, 287, 288, 268), (268, 288, 289, 269), (269, 289, 290, 270), (270, 290, 291, 271), (271, 291, 292, 272), (272, 292, 293, 273), (273, 293, 294, 274), (274, 294, 295, 275), (275, 295, 296, 276), (276, 296, 297, 277), (277, 297, 298, 278), (278, 298, 299, 279), (279, 299, 300, 280), (280, 300, 301, 281), (281, 301, 302, 282), (282, 302, 303, 283), (33, 34, 284, 264), (284, 304, 305, 285), (285, 305, 306, 286), (286, 306, 307, 287), (287, 307, 308, 288), (288, 308, 309, 289), (289, 309, 310, 290), (290, 310, 311, 291), (291, 311, 312, 292), (292, 312, 313, 293), (293, 313, 314, 294), (294, 314, 315, 295), (295, 315, 316, 296), (296, 316, 317, 297), (297, 317, 318, 298), (298, 318, 319, 299), (299, 319, 320, 300), (300, 320, 321, 301), (301, 321, 322, 302), (302, 322, 323, 303), (34, 35, 304, 284), (304, 324, 325, 305), (305, 325, 326, 306), (306, 326, 327, 307), (307, 327, 328, 308), (308, 328, 329, 309), (309, 329, 330, 310), (310, 330, 331, 311), (311, 331, 332, 312), (312, 332, 333, 313), (313, 333, 334, 314), (314, 334, 335, 315), (315, 335, 336, 316), (316, 336, 337, 317), (317, 337, 338, 318), (318, 338, 339, 319), (319, 339, 340, 320), (320, 340, 341, 321), (321, 341, 342, 322), (322, 342, 343, 323), (35, 36, 324, 304), (324, 344, 345, 325), (325, 345, 346, 326), (326, 346, 347, 327), (327, 347, 348, 328), (328, 348, 349, 329), (329, 349, 350, 330), (330, 350, 351, 331), (331, 351, 352, 332), (332, 352, 353, 333), (333, 353, 354, 334), (334, 354, 355, 335), (335, 355, 356, 336), (336, 356, 357, 337), (337, 357, 358, 338), (338, 358, 359, 339), (339, 359, 360, 340), (340, 360, 361, 341), (341, 361, 362, 342), (342, 362, 363, 343), (36, 37, 344, 324), (344, 364, 365, 345), (345, 365, 366, 346), (346, 366, 367, 347), (347, 367, 368, 348), (348, 368, 369, 349), (349, 369, 370, 350), (350, 370, 371, 351), (351, 371, 372, 352), (352, 372, 373, 353), (353, 373, 374, 354), (354, 374, 375, 355), (355, 375, 376, 356), (356, 376, 377, 357), (357, 377, 378, 358), (358, 378, 379, 359), (359, 379, 380, 360), (360, 380, 381, 361), (361, 381, 382, 362), (362, 382, 383, 363), (37, 38, 364, 344), (364, 384, 385, 365), (365, 385, 386, 366), (366, 386, 387, 367), (367, 387, 388, 368), (368, 388, 389, 369), (369, 389, 390, 370), (370, 390, 391, 371), (371, 391, 392, 372), (372, 392, 393, 373), (373, 393, 394, 374), (374, 394, 395, 375), (375, 395, 396, 376), (376, 396, 397, 377), (377, 397, 398, 378), (378, 398, 399, 379), (379, 399, 400, 380), (380, 400, 401, 381), (381, 401, 402, 382), (382, 402, 403, 383), (38, 39, 384, 364), (384, 404, 405, 385), (385, 405, 406, 386), (386, 406, 407, 387), (387, 407, 408, 388), (388, 408, 409, 389), (389, 409, 410, 390), (390, 410, 411, 391), (391, 411, 412, 392), (392, 412, 413, 393), (393, 413, 414, 394), (394, 414, 415, 395), (395, 415, 416, 396), (396, 416, 417, 397), (397, 417, 418, 398), (398, 418, 419, 399), (399, 419, 420, 400), (400, 420, 421, 401), (401, 421, 422, 402), (402, 422, 423, 403), (39, 40, 404, 384), (404, 424, 425, 405), (405, 425, 426, 406), (406, 426, 427, 407), (407, 427, 428, 408), (408, 428, 429, 409), (409, 429, 430, 410), (410, 430, 431, 411), (411, 431, 432, 412), (412, 432, 433, 413), (413, 433, 434, 414), (414, 434, 435, 415), (415, 435, 436, 416), (416, 436, 437, 417), (417, 437, 438, 418), (418, 438, 439, 419), (419, 439, 440, 420), (420, 440, 441, 421), (421, 441, 442, 422), (422, 442, 443, 423), (40, 41, 424, 404), (424, 444, 445, 425), (425, 445, 446, 426), (426, 446, 447, 427), (427, 447, 448, 428), (428, 448, 449, 429), (429, 449, 450, 430), (430, 450, 451, 431), (431, 451, 452, 432), (432, 452, 453, 433), (433, 453, 454, 434), (434, 454, 455, 435), (435, 455, 456, 436), (436, 456, 457, 437), (437, 457, 458, 438), (438, 458, 459, 439), (439, 459, 460, 440), (440, 460, 461, 441), (441, 461, 462, 442), (442, 462, 463, 443), (41, 42, 444, 424), (444, 464, 465, 445), (445, 465, 466, 446), (446, 466, 467, 447), (447, 467, 468, 448), (448, 468, 469, 449), (449, 469, 470, 450), (450, 470, 471, 451), (451, 471, 472, 452), (452, 472, 473, 453), (453, 473, 474, 454), (454, 474, 475, 455), (455, 475, 476, 456), (456, 476, 477, 457), (457, 477, 478, 458), (458, 478, 479, 459), (459, 479, 480, 460), (460, 480, 481, 461), (461, 481, 482, 462), (462, 482, 483, 463), (42, 43, 464, 444), (464, 44, 45, 465), (465, 45, 46, 466), (466, 46, 47, 467), (467, 47, 48, 468), (468, 48, 49, 469), (469, 49, 50, 470), (470, 50, 51, 471), (471, 51, 52, 472), (472, 52, 53, 473), (473, 53, 54, 474), (474, 54, 55, 475), (475, 55, 56, 476), (476, 56, 57, 477), (477, 57, 58, 478), (478, 58, 59, 479), (479, 59, 60, 480), (480, 60, 61, 481), (481, 61, 62, 482), (482, 62, 63, 483), (463, 483, 64, 65), (43, 1, 44, 464)])
me_plane.polygons.foreach_set('use_smooth', [True] * 441)
_k = {(1, 43): 1.0, (2, 83): 1.0, (0, 24): 1.0, (3, 64): 1.0, (0, 23): 1.0, (1, 44): 1.0, (3, 63): 1.0, (2, 4): 1.0}
me_plane.attributes.new('crease_edge', 'FLOAT', 'EDGE').data.foreach_set('value', [_k.get((min(e.vertices), max(e.vertices)), 0.0) for e in me_plane.edges])
_uv = me_plane.uv_layers.new(name='UVMap')
_uv.uv.foreach_set('vector', [0.9524, 0.9524, 1.0, 0.9524, 1.0, 1.0, 0.9524, 1.0, 0.0, 0.9524, 0.04762, 0.9524, 0.04762, 1.0, 0.0, 1.0, 0.04762, 0.9524, 0.09524, 0.9524, 0.09524, 1.0, 0.04762, 1.0, 0.09524, 0.9524, 0.1429, 0.9524, 0.1429, 1.0, 0.09524, 1.0, 0.1429, 0.9524, 0.1905, 0.9524, 0.1905, 1.0, 0.1429, 1.0, 0.1905, 0.9524, 0.2381, 0.9524, 0.2381, 1.0, 0.1905, 1.0, 0.2381, 0.9524, 0.2857, 0.9524, 0.2857, 1.0, 0.2381, 1.0, 0.2857, 0.9524, 0.3333, 0.9524, 0.3333, 1.0, 0.2857, 1.0, 0.3333, 0.9524, 0.381, 0.9524, 0.381, 1.0, 0.3333, 1.0, 0.381, 0.9524, 0.4286, 0.9524, 0.4286, 1.0, 0.381, 1.0, 0.4286, 0.9524, 0.4762, 0.9524, 0.4762, 1.0, 0.4286, 1.0, 0.4762, 0.9524, 0.5238, 0.9524, 0.5238, 1.0, 0.4762, 1.0, 0.5238, 0.9524, 0.5714, 0.9524, 0.5714, 1.0, 0.5238, 1.0, 0.5714, 0.9524, 0.619, 0.9524, 0.619, 1.0, 0.5714, 1.0, 0.619, 0.9524, 0.6667, 0.9524, 0.6667, 1.0, 0.619, 1.0, 0.6667, 0.9524, 0.7143, 0.9524, 0.7143, 1.0, 0.6667, 1.0, 0.7143, 0.9524, 0.7619, 0.9524, 0.7619, 1.0, 0.7143, 1.0, 0.7619, 0.9524, 0.8095, 0.9524, 0.8095, 1.0, 0.7619, 1.0, 0.8095, 0.9524, 0.8571, 0.9524, 0.8571, 1.0, 0.8095, 1.0, 0.8571, 0.9524, 0.9048, 0.9524, 0.9048, 1.0, 0.8571, 1.0, 0.0, 0.04762, 0.04762, 0.04762, 0.04762, 0.09524, 0.0, 0.09524, 0.0, 0.09524, 0.04762, 0.09524, 0.04762, 0.1429, 0.0, 0.1429, 0.0, 0.1429, 0.04762, 0.1429, 0.04762, 0.1905, 0.0, 0.1905, 0.0, 0.1905, 0.04762, 0.1905, 0.04762, 0.2381, 0.0, 0.2381, 0.0, 0.2381, 0.04762, 0.2381, 0.04762, 0.2857, 0.0, 0.2857, 0.0, 0.2857, 0.04762, 0.2857, 0.04762, 0.3333, 0.0, 0.3333, 0.0, 0.3333, 0.04762, 0.3333, 0.04762, 0.381, 0.0, 0.381, 0.0, 0.381, 0.04762, 0.381, 0.04762, 0.4286, 0.0, 0.4286, 0.0, 0.4286, 0.04762, 0.4286, 0.04762, 0.4762, 0.0, 0.4762, 0.0, 0.4762, 0.04762, 0.4762, 0.04762, 0.5238, 0.0, 0.5238, 0.0, 0.5238, 0.04762, 0.5238, 0.04762, 0.5714, 0.0, 0.5714, 0.0, 0.5714, 0.04762, 0.5714, 0.04762, 0.619, 0.0, 0.619, 0.0, 0.619, 0.04762, 0.619, 0.04762, 0.6667, 0.0, 0.6667, 0.0, 0.6667, 0.04762, 0.6667, 0.04762, 0.7143, 0.0, 0.7143, 0.0, 0.7143, 0.04762, 0.7143, 0.04762, 0.7619, 0.0, 0.7619, 0.0, 0.7619, 0.04762, 0.7619, 0.04762, 0.8095, 0.0, 0.8095, 0.0, 0.8095, 0.04762, 0.8095, 0.04762, 0.8571, 0.0, 0.8571, 0.0, 0.8571, 0.04762, 0.8571, 0.04762, 0.9048, 0.0, 0.9048, 0.0, 0.9048, 0.04762, 0.9048, 0.04762, 0.9524, 0.0, 0.9524, 0.0, 0.0, 0.04762, 0.0, 0.04762, 0.04762, 0.0, 0.04762, 0.04762, 0.04762, 0.09524, 0.04762, 0.09524, 0.09524, 0.04762, 0.09524, 0.04762, 0.09524, 0.09524, 0.09524, 0.09524, 0.1429, 0.04762, 0.1429, 0.04762, 0.1429, 0.09524, 0.1429, 0.09524, 0.1905, 0.04762, 0.1905, 0.04762, 0.1905, 0.09524, 0.1905, 0.09524, 0.2381, 0.04762, 0.2381, 0.04762, 0.2381, 0.09524, 0.2381, 0.09524, 0.2857, 0.04762, 0.2857, 0.04762, 0.2857, 0.09524, 0.2857, 0.09524, 0.3333, 0.04762, 0.3333, 0.04762, 0.3333, 0.09524, 0.3333, 0.09524, 0.381, 0.04762, 0.381, 0.04762, 0.381, 0.09524, 0.381, 0.09524, 0.4286, 0.04762, 0.4286, 0.04762, 0.4286, 0.09524, 0.4286, 0.09524, 0.4762, 0.04762, 0.4762, 0.04762, 0.4762, 0.09524, 0.4762, 0.09524, 0.5238, 0.04762, 0.5238, 0.04762, 0.5238, 0.09524, 0.5238, 0.09524, 0.5714, 0.04762, 0.5714, 0.04762, 0.5714, 0.09524, 0.5714, 0.09524, 0.619, 0.04762, 0.619, 0.04762, 0.619, 0.09524, 0.619, 0.09524, 0.6667, 0.04762, 0.6667, 0.04762, 0.6667, 0.09524, 0.6667, 0.09524, 0.7143, 0.04762, 0.7143, 0.04762, 0.7143, 0.09524, 0.7143, 0.09524, 0.7619, 0.04762, 0.7619, 0.04762, 0.7619, 0.09524, 0.7619, 0.09524, 0.8095, 0.04762, 0.8095, 0.04762, 0.8095, 0.09524, 0.8095, 0.09524, 0.8571, 0.04762, 0.8571, 0.04762, 0.8571, 0.09524, 0.8571, 0.09524, 0.9048, 0.04762, 0.9048, 0.04762, 0.9048, 0.09524, 0.9048, 0.09524, 0.9524, 0.04762, 0.9524, 0.04762, 0.0, 0.09524, 0.0, 0.09524, 0.04762, 0.04762, 0.04762, 0.09524, 0.04762, 0.1429, 0.04762, 0.1429, 0.09524, 0.09524, 0.09524, 0.09524, 0.09524, 0.1429, 0.09524, 0.1429, 0.1429, 0.09524, 0.1429, 0.09524, 0.1429, 0.1429, 0.1429, 0.1429, 0.1905, 0.09524, 0.1905, 0.09524, 0.1905, 0.1429, 0.1905, 0.1429, 0.2381, 0.09524, 0.2381, 0.09524, 0.2381, 0.1429, 0.2381, 0.1429, 0.2857, 0.09524, 0.2857, 0.09524, 0.2857, 0.1429, 0.2857, 0.1429, 0.3333, 0.09524, 0.3333, 0.09524, 0.3333, 0.1429, 0.3333, 0.1429, 0.381, 0.09524, 0.381, 0.09524, 0.381, 0.1429, 0.381, 0.1429, 0.4286, 0.09524, 0.4286, 0.09524, 0.4286, 0.1429, 0.4286, 0.1429, 0.4762, 0.09524, 0.4762, 0.09524, 0.4762, 0.1429, 0.4762, 0.1429, 0.5238, 0.09524, 0.5238, 0.09524, 0.5238, 0.1429, 0.5238, 0.1429, 0.5714, 0.09524, 0.5714, 0.09524, 0.5714, 0.1429, 0.5714, 0.1429, 0.619, 0.09524, 0.619, 0.09524, 0.619, 0.1429, 0.619, 0.1429, 0.6667, 0.09524, 0.6667, 0.09524, 0.6667, 0.1429, 0.6667, 0.1429, 0.7143, 0.09524, 0.7143, 0.09524, 0.7143, 0.1429, 0.7143, 0.1429, 0.7619, 0.09524, 0.7619, 0.09524, 0.7619, 0.1429, 0.7619, 0.1429, 0.8095, 0.09524, 0.8095, 0.09524, 0.8095, 0.1429, 0.8095, 0.1429, 0.8571, 0.09524, 0.8571, 0.09524, 0.8571, 0.1429, 0.8571, 0.1429, 0.9048, 0.09524, 0.9048, 0.09524, 0.9048, 0.1429, 0.9048, 0.1429, 0.9524, 0.09524, 0.9524, 0.09524, 0.0, 0.1429, 0.0, 0.1429, 0.04762, 0.09524, 0.04762, 0.1429, 0.04762, 0.1905, 0.04762, 0.1905, 0.09524, 0.1429, 0.09524, 0.1429, 0.09524, 0.1905, 0.09524, 0.1905, 0.1429, 0.1429, 0.1429, 0.1429, 0.1429, 0.1905, 0.1429, 0.1905, 0.1905, 0.1429, 0.1905, 0.1429, 0.1905, 0.1905, 0.1905, 0.1905, 0.2381, 0.1429, 0.2381, 0.1429, 0.2381, 0.1905, 0.2381, 0.1905, 0.2857, 0.1429, 0.2857, 0.1429, 0.2857, 0.1905, 0.2857, 0.1905, 0.3333, 0.1429, 0.3333, 0.1429, 0.3333, 0.1905, 0.3333, 0.1905, 0.381, 0.1429, 0.381, 0.1429, 0.381, 0.1905, 0.381, 0.1905, 0.4286, 0.1429, 0.4286, 0.1429, 0.4286, 0.1905, 0.4286, 0.1905, 0.4762, 0.1429, 0.4762, 0.1429, 0.4762, 0.1905, 0.4762, 0.1905, 0.5238, 0.1429, 0.5238, 0.1429, 0.5238, 0.1905, 0.5238, 0.1905, 0.5714, 0.1429, 0.5714, 0.1429, 0.5714, 0.1905, 0.5714, 0.1905, 0.619, 0.1429, 0.619, 0.1429, 0.619, 0.1905, 0.619, 0.1905, 0.6667, 0.1429, 0.6667, 0.1429, 0.6667, 0.1905, 0.6667, 0.1905, 0.7143, 0.1429, 0.7143, 0.1429, 0.7143, 0.1905, 0.7143, 0.1905, 0.7619, 0.1429, 0.7619, 0.1429, 0.7619, 0.1905, 0.7619, 0.1905, 0.8095, 0.1429, 0.8095, 0.1429, 0.8095, 0.1905, 0.8095, 0.1905, 0.8571, 0.1429, 0.8571, 0.1429, 0.8571, 0.1905, 0.8571, 0.1905, 0.9048, 0.1429, 0.9048, 0.1429, 0.9048, 0.1905, 0.9048, 0.1905, 0.9524, 0.1429, 0.9524, 0.1429, 0.0, 0.1905, 0.0, 0.1905, 0.04762, 0.1429, 0.04762, 0.1905, 0.04762, 0.2381, 0.04762, 0.2381, 0.09524, 0.1905, 0.09524, 0.1905, 0.09524, 0.2381, 0.09524, 0.2381, 0.1429, 0.1905, 0.1429, 0.1905, 0.1429, 0.2381, 0.1429, 0.2381, 0.1905, 0.1905, 0.1905, 0.1905, 0.1905, 0.2381, 0.1905, 0.2381, 0.2381, 0.1905, 0.2381, 0.1905, 0.2381, 0.2381, 0.2381, 0.2381, 0.2857, 0.1905, 0.2857, 0.1905, 0.2857, 0.2381, 0.2857, 0.2381, 0.3333, 0.1905, 0.3333, 0.1905, 0.3333, 0.2381, 0.3333, 0.2381, 0.381, 0.1905, 0.381, 0.1905, 0.381, 0.2381, 0.381, 0.2381, 0.4286, 0.1905, 0.4286, 0.1905, 0.4286, 0.2381, 0.4286, 0.2381, 0.4762, 0.1905, 0.4762, 0.1905, 0.4762, 0.2381, 0.4762, 0.2381, 0.5238, 0.1905, 0.5238, 0.1905, 0.5238, 0.2381, 0.5238, 0.2381, 0.5714, 0.1905, 0.5714, 0.1905, 0.5714, 0.2381, 0.5714, 0.2381, 0.619, 0.1905, 0.619, 0.1905, 0.619, 0.2381, 0.619, 0.2381, 0.6667, 0.1905, 0.6667, 0.1905, 0.6667, 0.2381, 0.6667, 0.2381, 0.7143, 0.1905, 0.7143, 0.1905, 0.7143, 0.2381, 0.7143, 0.2381, 0.7619, 0.1905, 0.7619, 0.1905, 0.7619, 0.2381, 0.7619, 0.2381, 0.8095, 0.1905, 0.8095, 0.1905, 0.8095, 0.2381, 0.8095, 0.2381, 0.8571, 0.1905, 0.8571, 0.1905, 0.8571, 0.2381, 0.8571, 0.2381, 0.9048, 0.1905, 0.9048, 0.1905, 0.9048, 0.2381, 0.9048, 0.2381, 0.9524, 0.1905, 0.9524, 0.1905, 0.0, 0.2381, 0.0, 0.2381, 0.04762, 0.1905, 0.04762, 0.2381, 0.04762, 0.2857, 0.04762, 0.2857, 0.09524, 0.2381, 0.09524, 0.2381, 0.09524, 0.2857, 0.09524, 0.2857, 0.1429, 0.2381, 0.1429, 0.2381, 0.1429, 0.2857, 0.1429, 0.2857, 0.1905, 0.2381, 0.1905, 0.2381, 0.1905, 0.2857, 0.1905, 0.2857, 0.2381, 0.2381, 0.2381, 0.2381, 0.2381, 0.2857, 0.2381, 0.2857, 0.2857, 0.2381, 0.2857, 0.2381, 0.2857, 0.2857, 0.2857, 0.2857, 0.3333, 0.2381, 0.3333, 0.2381, 0.3333, 0.2857, 0.3333, 0.2857, 0.381, 0.2381, 0.381, 0.2381, 0.381, 0.2857, 0.381, 0.2857, 0.4286, 0.2381, 0.4286, 0.2381, 0.4286, 0.2857, 0.4286, 0.2857, 0.4762, 0.2381, 0.4762, 0.2381, 0.4762, 0.2857, 0.4762, 0.2857, 0.5238, 0.2381, 0.5238, 0.2381, 0.5238, 0.2857, 0.5238, 0.2857, 0.5714, 0.2381, 0.5714, 0.2381, 0.5714, 0.2857, 0.5714, 0.2857, 0.619, 0.2381, 0.619, 0.2381, 0.619, 0.2857, 0.619, 0.2857, 0.6667, 0.2381, 0.6667, 0.2381, 0.6667, 0.2857, 0.6667, 0.2857, 0.7143, 0.2381, 0.7143, 0.2381, 0.7143, 0.2857, 0.7143, 0.2857, 0.7619, 0.2381, 0.7619, 0.2381, 0.7619, 0.2857, 0.7619, 0.2857, 0.8095, 0.2381, 0.8095, 0.2381, 0.8095, 0.2857, 0.8095, 0.2857, 0.8571, 0.2381, 0.8571, 0.2381, 0.8571, 0.2857, 0.8571, 0.2857, 0.9048, 0.2381, 0.9048, 0.2381, 0.9048, 0.2857, 0.9048, 0.2857, 0.9524, 0.2381, 0.9524, 0.2381, 0.0, 0.2857, 0.0, 0.2857, 0.04762, 0.2381, 0.04762, 0.2857, 0.04762, 0.3333, 0.04762, 0.3333, 0.09524, 0.2857, 0.09524, 0.2857, 0.09524, 0.3333, 0.09524, 0.3333, 0.1429, 0.2857, 0.1429, 0.2857, 0.1429, 0.3333, 0.1429, 0.3333, 0.1905, 0.2857, 0.1905, 0.2857, 0.1905, 0.3333, 0.1905, 0.3333, 0.2381, 0.2857, 0.2381, 0.2857, 0.2381, 0.3333, 0.2381, 0.3333, 0.2857, 0.2857, 0.2857, 0.2857, 0.2857, 0.3333, 0.2857, 0.3333, 0.3333, 0.2857, 0.3333, 0.2857, 0.3333, 0.3333, 0.3333, 0.3333, 0.381, 0.2857, 0.381, 0.2857, 0.381, 0.3333, 0.381, 0.3333, 0.4286, 0.2857, 0.4286, 0.2857, 0.4286, 0.3333, 0.4286, 0.3333, 0.4762, 0.2857, 0.4762, 0.2857, 0.4762, 0.3333, 0.4762, 0.3333, 0.5238, 0.2857, 0.5238, 0.2857, 0.5238, 0.3333, 0.5238, 0.3333, 0.5714, 0.2857, 0.5714, 0.2857, 0.5714, 0.3333, 0.5714, 0.3333, 0.619, 0.2857, 0.619, 0.2857, 0.619, 0.3333, 0.619, 0.3333, 0.6667, 0.2857, 0.6667, 0.2857, 0.6667, 0.3333, 0.6667, 0.3333, 0.7143, 0.2857, 0.7143, 0.2857, 0.7143, 0.3333, 0.7143, 0.3333, 0.7619, 0.2857, 0.7619, 0.2857, 0.7619, 0.3333, 0.7619, 0.3333, 0.8095, 0.2857, 0.8095, 0.2857, 0.8095, 0.3333, 0.8095, 0.3333, 0.8571, 0.2857, 0.8571, 0.2857, 0.8571, 0.3333, 0.8571, 0.3333, 0.9048, 0.2857, 0.9048, 0.2857, 0.9048, 0.3333, 0.9048, 0.3333, 0.9524, 0.2857, 0.9524, 0.2857, 0.0, 0.3333, 0.0, 0.3333, 0.04762, 0.2857, 0.04762, 0.3333, 0.04762, 0.381, 0.04762, 0.381, 0.09524, 0.3333, 0.09524, 0.3333, 0.09524, 0.381, 0.09524, 0.381, 0.1429, 0.3333, 0.1429, 0.3333, 0.1429, 0.381, 0.1429, 0.381, 0.1905, 0.3333, 0.1905, 0.3333, 0.1905, 0.381, 0.1905, 0.381, 0.2381, 0.3333, 0.2381, 0.3333, 0.2381, 0.381, 0.2381, 0.381, 0.2857, 0.3333, 0.2857, 0.3333, 0.2857, 0.381, 0.2857, 0.381, 0.3333, 0.3333, 0.3333, 0.3333, 0.3333, 0.381, 0.3333, 0.381, 0.381, 0.3333, 0.381, 0.3333, 0.381, 0.381, 0.381, 0.381, 0.4286, 0.3333, 0.4286, 0.3333, 0.4286, 0.381, 0.4286, 0.381, 0.4762, 0.3333, 0.4762, 0.3333, 0.4762, 0.381, 0.4762, 0.381, 0.5238, 0.3333, 0.5238, 0.3333, 0.5238, 0.381, 0.5238, 0.381, 0.5714, 0.3333, 0.5714, 0.3333, 0.5714, 0.381, 0.5714, 0.381, 0.619, 0.3333, 0.619, 0.3333, 0.619, 0.381, 0.619, 0.381, 0.6667, 0.3333, 0.6667, 0.3333, 0.6667, 0.381, 0.6667, 0.381, 0.7143, 0.3333, 0.7143, 0.3333, 0.7143, 0.381, 0.7143, 0.381, 0.7619, 0.3333, 0.7619, 0.3333, 0.7619, 0.381, 0.7619, 0.381, 0.8095, 0.3333, 0.8095, 0.3333, 0.8095, 0.381, 0.8095, 0.381, 0.8571, 0.3333, 0.8571, 0.3333, 0.8571, 0.381, 0.8571, 0.381, 0.9048, 0.3333, 0.9048, 0.3333, 0.9048, 0.381, 0.9048, 0.381, 0.9524, 0.3333, 0.9524, 0.3333, 0.0, 0.381, 0.0, 0.381, 0.04762, 0.3333, 0.04762, 0.381, 0.04762, 0.4286, 0.04762, 0.4286, 0.09524, 0.381, 0.09524, 0.381, 0.09524, 0.4286, 0.09524, 0.4286, 0.1429, 0.381, 0.1429, 0.381, 0.1429, 0.4286, 0.1429, 0.4286, 0.1905, 0.381, 0.1905, 0.381, 0.1905, 0.4286, 0.1905, 0.4286, 0.2381, 0.381, 0.2381, 0.381, 0.2381, 0.4286, 0.2381, 0.4286, 0.2857, 0.381, 0.2857, 0.381, 0.2857, 0.4286, 0.2857, 0.4286, 0.3333, 0.381, 0.3333, 0.381, 0.3333, 0.4286, 0.3333, 0.4286, 0.381, 0.381, 0.381, 0.381, 0.381, 0.4286, 0.381, 0.4286, 0.4286, 0.381, 0.4286, 0.381, 0.4286, 0.4286, 0.4286, 0.4286, 0.4762, 0.381, 0.4762, 0.381, 0.4762, 0.4286, 0.4762, 0.4286, 0.5238, 0.381, 0.5238, 0.381, 0.5238, 0.4286, 0.5238, 0.4286, 0.5714, 0.381, 0.5714, 0.381, 0.5714, 0.4286, 0.5714, 0.4286, 0.619, 0.381, 0.619, 0.381, 0.619, 0.4286, 0.619, 0.4286, 0.6667, 0.381, 0.6667, 0.381, 0.6667, 0.4286, 0.6667, 0.4286, 0.7143, 0.381, 0.7143, 0.381, 0.7143, 0.4286, 0.7143, 0.4286, 0.7619, 0.381, 0.7619, 0.381, 0.7619, 0.4286, 0.7619, 0.4286, 0.8095, 0.381, 0.8095, 0.381, 0.8095, 0.4286, 0.8095, 0.4286, 0.8571, 0.381, 0.8571, 0.381, 0.8571, 0.4286, 0.8571, 0.4286, 0.9048, 0.381, 0.9048, 0.381, 0.9048, 0.4286, 0.9048, 0.4286, 0.9524, 0.381, 0.9524, 0.381, 0.0, 0.4286, 0.0, 0.4286, 0.04762, 0.381, 0.04762, 0.4286, 0.04762, 0.4762, 0.04762, 0.4762, 0.09524, 0.4286, 0.09524, 0.4286, 0.09524, 0.4762, 0.09524, 0.4762, 0.1429, 0.4286, 0.1429, 0.4286, 0.1429, 0.4762, 0.1429, 0.4762, 0.1905, 0.4286, 0.1905, 0.4286, 0.1905, 0.4762, 0.1905, 0.4762, 0.2381, 0.4286, 0.2381, 0.4286, 0.2381, 0.4762, 0.2381, 0.4762, 0.2857, 0.4286, 0.2857, 0.4286, 0.2857, 0.4762, 0.2857, 0.4762, 0.3333, 0.4286, 0.3333, 0.4286, 0.3333, 0.4762, 0.3333, 0.4762, 0.381, 0.4286, 0.381, 0.4286, 0.381, 0.4762, 0.381, 0.4762, 0.4286, 0.4286, 0.4286, 0.4286, 0.4286, 0.4762, 0.4286, 0.4762, 0.4762, 0.4286, 0.4762, 0.4286, 0.4762, 0.4762, 0.4762, 0.4762, 0.5238, 0.4286, 0.5238, 0.4286, 0.5238, 0.4762, 0.5238, 0.4762, 0.5714, 0.4286, 0.5714, 0.4286, 0.5714, 0.4762, 0.5714, 0.4762, 0.619, 0.4286, 0.619, 0.4286, 0.619, 0.4762, 0.619, 0.4762, 0.6667, 0.4286, 0.6667, 0.4286, 0.6667, 0.4762, 0.6667, 0.4762, 0.7143, 0.4286, 0.7143, 0.4286, 0.7143, 0.4762, 0.7143, 0.4762, 0.7619, 0.4286, 0.7619, 0.4286, 0.7619, 0.4762, 0.7619, 0.4762, 0.8095, 0.4286, 0.8095, 0.4286, 0.8095, 0.4762, 0.8095, 0.4762, 0.8571, 0.4286, 0.8571, 0.4286, 0.8571, 0.4762, 0.8571, 0.4762, 0.9048, 0.4286, 0.9048, 0.4286, 0.9048, 0.4762, 0.9048, 0.4762, 0.9524, 0.4286, 0.9524, 0.4286, 0.0, 0.4762, 0.0, 0.4762, 0.04762, 0.4286, 0.04762, 0.4762, 0.04762, 0.5238, 0.04762, 0.5238, 0.09524, 0.4762, 0.09524, 0.4762, 0.09524, 0.5238, 0.09524, 0.5238, 0.1429, 0.4762, 0.1429, 0.4762, 0.1429, 0.5238, 0.1429, 0.5238, 0.1905, 0.4762, 0.1905, 0.4762, 0.1905, 0.5238, 0.1905, 0.5238, 0.2381, 0.4762, 0.2381, 0.4762, 0.2381, 0.5238, 0.2381, 0.5238, 0.2857, 0.4762, 0.2857, 0.4762, 0.2857, 0.5238, 0.2857, 0.5238, 0.3333, 0.4762, 0.3333, 0.4762, 0.3333, 0.5238, 0.3333, 0.5238, 0.381, 0.4762, 0.381, 0.4762, 0.381, 0.5238, 0.381, 0.5238, 0.4286, 0.4762, 0.4286, 0.4762, 0.4286, 0.5238, 0.4286, 0.5238, 0.4762, 0.4762, 0.4762, 0.4762, 0.4762, 0.5238, 0.4762, 0.5238, 0.5238, 0.4762, 0.5238, 0.4762, 0.5238, 0.5238, 0.5238, 0.5238, 0.5714, 0.4762, 0.5714, 0.4762, 0.5714, 0.5238, 0.5714, 0.5238, 0.619, 0.4762, 0.619, 0.4762, 0.619, 0.5238, 0.619, 0.5238, 0.6667, 0.4762, 0.6667, 0.4762, 0.6667, 0.5238, 0.6667, 0.5238, 0.7143, 0.4762, 0.7143, 0.4762, 0.7143, 0.5238, 0.7143, 0.5238, 0.7619, 0.4762, 0.7619, 0.4762, 0.7619, 0.5238, 0.7619, 0.5238, 0.8095, 0.4762, 0.8095, 0.4762, 0.8095, 0.5238, 0.8095, 0.5238, 0.8571, 0.4762, 0.8571, 0.4762, 0.8571, 0.5238, 0.8571, 0.5238, 0.9048, 0.4762, 0.9048, 0.4762, 0.9048, 0.5238, 0.9048, 0.5238, 0.9524, 0.4762, 0.9524, 0.4762, 0.0, 0.5238, 0.0, 0.5238, 0.04762, 0.4762, 0.04762, 0.5238, 0.04762, 0.5714, 0.04762, 0.5714, 0.09524, 0.5238, 0.09524, 0.5238, 0.09524, 0.5714, 0.09524, 0.5714, 0.1429, 0.5238, 0.1429, 0.5238, 0.1429, 0.5714, 0.1429, 0.5714, 0.1905, 0.5238, 0.1905, 0.5238, 0.1905, 0.5714, 0.1905, 0.5714, 0.2381, 0.5238, 0.2381, 0.5238, 0.2381, 0.5714, 0.2381, 0.5714, 0.2857, 0.5238, 0.2857, 0.5238, 0.2857, 0.5714, 0.2857, 0.5714, 0.3333, 0.5238, 0.3333, 0.5238, 0.3333, 0.5714, 0.3333, 0.5714, 0.381, 0.5238, 0.381, 0.5238, 0.381, 0.5714, 0.381, 0.5714, 0.4286, 0.5238, 0.4286, 0.5238, 0.4286, 0.5714, 0.4286, 0.5714, 0.4762, 0.5238, 0.4762, 0.5238, 0.4762, 0.5714, 0.4762, 0.5714, 0.5238, 0.5238, 0.5238, 0.5238, 0.5238, 0.5714, 0.5238, 0.5714, 0.5714, 0.5238, 0.5714, 0.5238, 0.5714, 0.5714, 0.5714, 0.5714, 0.619, 0.5238, 0.619, 0.5238, 0.619, 0.5714, 0.619, 0.5714, 0.6667, 0.5238, 0.6667, 0.5238, 0.6667, 0.5714, 0.6667, 0.5714, 0.7143, 0.5238, 0.7143, 0.5238, 0.7143, 0.5714, 0.7143, 0.5714, 0.7619, 0.5238, 0.7619, 0.5238, 0.7619, 0.5714, 0.7619, 0.5714, 0.8095, 0.5238, 0.8095, 0.5238, 0.8095, 0.5714, 0.8095, 0.5714, 0.8571, 0.5238, 0.8571, 0.5238, 0.8571, 0.5714, 0.8571, 0.5714, 0.9048, 0.5238, 0.9048, 0.5238, 0.9048, 0.5714, 0.9048, 0.5714, 0.9524, 0.5238, 0.9524, 0.5238, 0.0, 0.5714, 0.0, 0.5714, 0.04762, 0.5238, 0.04762, 0.5714, 0.04762, 0.619, 0.04762, 0.619, 0.09524, 0.5714, 0.09524, 0.5714, 0.09524, 0.619, 0.09524, 0.619, 0.1429, 0.5714, 0.1429, 0.5714, 0.1429, 0.619, 0.1429, 0.619, 0.1905, 0.5714, 0.1905, 0.5714, 0.1905, 0.619, 0.1905, 0.619, 0.2381, 0.5714, 0.2381, 0.5714, 0.2381, 0.619, 0.2381, 0.619, 0.2857, 0.5714, 0.2857, 0.5714, 0.2857, 0.619, 0.2857, 0.619, 0.3333, 0.5714, 0.3333, 0.5714, 0.3333, 0.619, 0.3333, 0.619, 0.381, 0.5714, 0.381, 0.5714, 0.381, 0.619, 0.381, 0.619, 0.4286, 0.5714, 0.4286, 0.5714, 0.4286, 0.619, 0.4286, 0.619, 0.4762, 0.5714, 0.4762, 0.5714, 0.4762, 0.619, 0.4762, 0.619, 0.5238, 0.5714, 0.5238, 0.5714, 0.5238, 0.619, 0.5238, 0.619, 0.5714, 0.5714, 0.5714, 0.5714, 0.5714, 0.619, 0.5714, 0.619, 0.619, 0.5714, 0.619, 0.5714, 0.619, 0.619, 0.619, 0.619, 0.6667, 0.5714, 0.6667, 0.5714, 0.6667, 0.619, 0.6667, 0.619, 0.7143, 0.5714, 0.7143, 0.5714, 0.7143, 0.619, 0.7143, 0.619, 0.7619, 0.5714, 0.7619, 0.5714, 0.7619, 0.619, 0.7619, 0.619, 0.8095, 0.5714, 0.8095, 0.5714, 0.8095, 0.619, 0.8095, 0.619, 0.8571, 0.5714, 0.8571, 0.5714, 0.8571, 0.619, 0.8571, 0.619, 0.9048, 0.5714, 0.9048, 0.5714, 0.9048, 0.619, 0.9048, 0.619, 0.9524, 0.5714, 0.9524, 0.5714, 0.0, 0.619, 0.0, 0.619, 0.04762, 0.5714, 0.04762, 0.619, 0.04762, 0.6667, 0.04762, 0.6667, 0.09524, 0.619, 0.09524, 0.619, 0.09524, 0.6667, 0.09524, 0.6667, 0.1429, 0.619, 0.1429, 0.619, 0.1429, 0.6667, 0.1429, 0.6667, 0.1905, 0.619, 0.1905, 0.619, 0.1905, 0.6667, 0.1905, 0.6667, 0.2381, 0.619, 0.2381, 0.619, 0.2381, 0.6667, 0.2381, 0.6667, 0.2857, 0.619, 0.2857, 0.619, 0.2857, 0.6667, 0.2857, 0.6667, 0.3333, 0.619, 0.3333, 0.619, 0.3333, 0.6667, 0.3333, 0.6667, 0.381, 0.619, 0.381, 0.619, 0.381, 0.6667, 0.381, 0.6667, 0.4286, 0.619, 0.4286, 0.619, 0.4286, 0.6667, 0.4286, 0.6667, 0.4762, 0.619, 0.4762, 0.619, 0.4762, 0.6667, 0.4762, 0.6667, 0.5238, 0.619, 0.5238, 0.619, 0.5238, 0.6667, 0.5238, 0.6667, 0.5714, 0.619, 0.5714, 0.619, 0.5714, 0.6667, 0.5714, 0.6667, 0.619, 0.619, 0.619, 0.619, 0.619, 0.6667, 0.619, 0.6667, 0.6667, 0.619, 0.6667, 0.619, 0.6667, 0.6667, 0.6667, 0.6667, 0.7143, 0.619, 0.7143, 0.619, 0.7143, 0.6667, 0.7143, 0.6667, 0.7619, 0.619, 0.7619, 0.619, 0.7619, 0.6667, 0.7619, 0.6667, 0.8095, 0.619, 0.8095, 0.619, 0.8095, 0.6667, 0.8095, 0.6667, 0.8571, 0.619, 0.8571, 0.619, 0.8571, 0.6667, 0.8571, 0.6667, 0.9048, 0.619, 0.9048, 0.619, 0.9048, 0.6667, 0.9048, 0.6667, 0.9524, 0.619, 0.9524, 0.619, 0.0, 0.6667, 0.0, 0.6667, 0.04762, 0.619, 0.04762, 0.6667, 0.04762, 0.7143, 0.04762, 0.7143, 0.09524, 0.6667, 0.09524, 0.6667, 0.09524, 0.7143, 0.09524, 0.7143, 0.1429, 0.6667, 0.1429, 0.6667, 0.1429, 0.7143, 0.1429, 0.7143, 0.1905, 0.6667, 0.1905, 0.6667, 0.1905, 0.7143, 0.1905, 0.7143, 0.2381, 0.6667, 0.2381, 0.6667, 0.2381, 0.7143, 0.2381, 0.7143, 0.2857, 0.6667, 0.2857, 0.6667, 0.2857, 0.7143, 0.2857, 0.7143, 0.3333, 0.6667, 0.3333, 0.6667, 0.3333, 0.7143, 0.3333, 0.7143, 0.381, 0.6667, 0.381, 0.6667, 0.381, 0.7143, 0.381, 0.7143, 0.4286, 0.6667, 0.4286, 0.6667, 0.4286, 0.7143, 0.4286, 0.7143, 0.4762, 0.6667, 0.4762, 0.6667, 0.4762, 0.7143, 0.4762, 0.7143, 0.5238, 0.6667, 0.5238, 0.6667, 0.5238, 0.7143, 0.5238, 0.7143, 0.5714, 0.6667, 0.5714, 0.6667, 0.5714, 0.7143, 0.5714, 0.7143, 0.619, 0.6667, 0.619, 0.6667, 0.619, 0.7143, 0.619, 0.7143, 0.6667, 0.6667, 0.6667, 0.6667, 0.6667, 0.7143, 0.6667, 0.7143, 0.7143, 0.6667, 0.7143, 0.6667, 0.7143, 0.7143, 0.7143, 0.7143, 0.7619, 0.6667, 0.7619, 0.6667, 0.7619, 0.7143, 0.7619, 0.7143, 0.8095, 0.6667, 0.8095, 0.6667, 0.8095, 0.7143, 0.8095, 0.7143, 0.8571, 0.6667, 0.8571, 0.6667, 0.8571, 0.7143, 0.8571, 0.7143, 0.9048, 0.6667, 0.9048, 0.6667, 0.9048, 0.7143, 0.9048, 0.7143, 0.9524, 0.6667, 0.9524, 0.6667, 0.0, 0.7143, 0.0, 0.7143, 0.04762, 0.6667, 0.04762, 0.7143, 0.04762, 0.7619, 0.04762, 0.7619, 0.09524, 0.7143, 0.09524, 0.7143, 0.09524, 0.7619, 0.09524, 0.7619, 0.1429, 0.7143, 0.1429, 0.7143, 0.1429, 0.7619, 0.1429, 0.7619, 0.1905, 0.7143, 0.1905, 0.7143, 0.1905, 0.7619, 0.1905, 0.7619, 0.2381, 0.7143, 0.2381, 0.7143, 0.2381, 0.7619, 0.2381, 0.7619, 0.2857, 0.7143, 0.2857, 0.7143, 0.2857, 0.7619, 0.2857, 0.7619, 0.3333, 0.7143, 0.3333, 0.7143, 0.3333, 0.7619, 0.3333, 0.7619, 0.381, 0.7143, 0.381, 0.7143, 0.381, 0.7619, 0.381, 0.7619, 0.4286, 0.7143, 0.4286, 0.7143, 0.4286, 0.7619, 0.4286, 0.7619, 0.4762, 0.7143, 0.4762, 0.7143, 0.4762, 0.7619, 0.4762, 0.7619, 0.5238, 0.7143, 0.5238, 0.7143, 0.5238, 0.7619, 0.5238, 0.7619, 0.5714, 0.7143, 0.5714, 0.7143, 0.5714, 0.7619, 0.5714, 0.7619, 0.619, 0.7143, 0.619, 0.7143, 0.619, 0.7619, 0.619, 0.7619, 0.6667, 0.7143, 0.6667, 0.7143, 0.6667, 0.7619, 0.6667, 0.7619, 0.7143, 0.7143, 0.7143, 0.7143, 0.7143, 0.7619, 0.7143, 0.7619, 0.7619, 0.7143, 0.7619, 0.7143, 0.7619, 0.7619, 0.7619, 0.7619, 0.8095, 0.7143, 0.8095, 0.7143, 0.8095, 0.7619, 0.8095, 0.7619, 0.8571, 0.7143, 0.8571, 0.7143, 0.8571, 0.7619, 0.8571, 0.7619, 0.9048, 0.7143, 0.9048, 0.7143, 0.9048, 0.7619, 0.9048, 0.7619, 0.9524, 0.7143, 0.9524, 0.7143, 0.0, 0.7619, 0.0, 0.7619, 0.04762, 0.7143, 0.04762, 0.7619, 0.04762, 0.8095, 0.04762, 0.8095, 0.09524, 0.7619, 0.09524, 0.7619, 0.09524, 0.8095, 0.09524, 0.8095, 0.1429, 0.7619, 0.1429, 0.7619, 0.1429, 0.8095, 0.1429, 0.8095, 0.1905, 0.7619, 0.1905, 0.7619, 0.1905, 0.8095, 0.1905, 0.8095, 0.2381, 0.7619, 0.2381, 0.7619, 0.2381, 0.8095, 0.2381, 0.8095, 0.2857, 0.7619, 0.2857, 0.7619, 0.2857, 0.8095, 0.2857, 0.8095, 0.3333, 0.7619, 0.3333, 0.7619, 0.3333, 0.8095, 0.3333, 0.8095, 0.381, 0.7619, 0.381, 0.7619, 0.381, 0.8095, 0.381, 0.8095, 0.4286, 0.7619, 0.4286, 0.7619, 0.4286, 0.8095, 0.4286, 0.8095, 0.4762, 0.7619, 0.4762, 0.7619, 0.4762, 0.8095, 0.4762, 0.8095, 0.5238, 0.7619, 0.5238, 0.7619, 0.5238, 0.8095, 0.5238, 0.8095, 0.5714, 0.7619, 0.5714, 0.7619, 0.5714, 0.8095, 0.5714, 0.8095, 0.619, 0.7619, 0.619, 0.7619, 0.619, 0.8095, 0.619, 0.8095, 0.6667, 0.7619, 0.6667, 0.7619, 0.6667, 0.8095, 0.6667, 0.8095, 0.7143, 0.7619, 0.7143, 0.7619, 0.7143, 0.8095, 0.7143, 0.8095, 0.7619, 0.7619, 0.7619, 0.7619, 0.7619, 0.8095, 0.7619, 0.8095, 0.8095, 0.7619, 0.8095, 0.7619, 0.8095, 0.8095, 0.8095, 0.8095, 0.8571, 0.7619, 0.8571, 0.7619, 0.8571, 0.8095, 0.8571, 0.8095, 0.9048, 0.7619, 0.9048, 0.7619, 0.9048, 0.8095, 0.9048, 0.8095, 0.9524, 0.7619, 0.9524, 0.7619, 0.0, 0.8095, 0.0, 0.8095, 0.04762, 0.7619, 0.04762, 0.8095, 0.04762, 0.8571, 0.04762, 0.8571, 0.09524, 0.8095, 0.09524, 0.8095, 0.09524, 0.8571, 0.09524, 0.8571, 0.1429, 0.8095, 0.1429, 0.8095, 0.1429, 0.8571, 0.1429, 0.8571, 0.1905, 0.8095, 0.1905, 0.8095, 0.1905, 0.8571, 0.1905, 0.8571, 0.2381, 0.8095, 0.2381, 0.8095, 0.2381, 0.8571, 0.2381, 0.8571, 0.2857, 0.8095, 0.2857, 0.8095, 0.2857, 0.8571, 0.2857, 0.8571, 0.3333, 0.8095, 0.3333, 0.8095, 0.3333, 0.8571, 0.3333, 0.8571, 0.381, 0.8095, 0.381, 0.8095, 0.381, 0.8571, 0.381, 0.8571, 0.4286, 0.8095, 0.4286, 0.8095, 0.4286, 0.8571, 0.4286, 0.8571, 0.4762, 0.8095, 0.4762, 0.8095, 0.4762, 0.8571, 0.4762, 0.8571, 0.5238, 0.8095, 0.5238, 0.8095, 0.5238, 0.8571, 0.5238, 0.8571, 0.5714, 0.8095, 0.5714, 0.8095, 0.5714, 0.8571, 0.5714, 0.8571, 0.619, 0.8095, 0.619, 0.8095, 0.619, 0.8571, 0.619, 0.8571, 0.6667, 0.8095, 0.6667, 0.8095, 0.6667, 0.8571, 0.6667, 0.8571, 0.7143, 0.8095, 0.7143, 0.8095, 0.7143, 0.8571, 0.7143, 0.8571, 0.7619, 0.8095, 0.7619, 0.8095, 0.7619, 0.8571, 0.7619, 0.8571, 0.8095, 0.8095, 0.8095, 0.8095, 0.8095, 0.8571, 0.8095, 0.8571, 0.8571, 0.8095, 0.8571, 0.8095, 0.8571, 0.8571, 0.8571, 0.8571, 0.9048, 0.8095, 0.9048, 0.8095, 0.9048, 0.8571, 0.9048, 0.8571, 0.9524, 0.8095, 0.9524, 0.8095, 0.0, 0.8571, 0.0, 0.8571, 0.04762, 0.8095, 0.04762, 0.8571, 0.04762, 0.9048, 0.04762, 0.9048, 0.09524, 0.8571, 0.09524, 0.8571, 0.09524, 0.9048, 0.09524, 0.9048, 0.1429, 0.8571, 0.1429, 0.8571, 0.1429, 0.9048, 0.1429, 0.9048, 0.1905, 0.8571, 0.1905, 0.8571, 0.1905, 0.9048, 0.1905, 0.9048, 0.2381, 0.8571, 0.2381, 0.8571, 0.2381, 0.9048, 0.2381, 0.9048, 0.2857, 0.8571, 0.2857, 0.8571, 0.2857, 0.9048, 0.2857, 0.9048, 0.3333, 0.8571, 0.3333, 0.8571, 0.3333, 0.9048, 0.3333, 0.9048, 0.381, 0.8571, 0.381, 0.8571, 0.381, 0.9048, 0.381, 0.9048, 0.4286, 0.8571, 0.4286, 0.8571, 0.4286, 0.9048, 0.4286, 0.9048, 0.4762, 0.8571, 0.4762, 0.8571, 0.4762, 0.9048, 0.4762, 0.9048, 0.5238, 0.8571, 0.5238, 0.8571, 0.5238, 0.9048, 0.5238, 0.9048, 0.5714, 0.8571, 0.5714, 0.8571, 0.5714, 0.9048, 0.5714, 0.9048, 0.619, 0.8571, 0.619, 0.8571, 0.619, 0.9048, 0.619, 0.9048, 0.6667, 0.8571, 0.6667, 0.8571, 0.6667, 0.9048, 0.6667, 0.9048, 0.7143, 0.8571, 0.7143, 0.8571, 0.7143, 0.9048, 0.7143, 0.9048, 0.7619, 0.8571, 0.7619, 0.8571, 0.7619, 0.9048, 0.7619, 0.9048, 0.8095, 0.8571, 0.8095, 0.8571, 0.8095, 0.9048, 0.8095, 0.9048, 0.8571, 0.8571, 0.8571, 0.8571, 0.8571, 0.9048, 0.8571, 0.9048, 0.9048, 0.8571, 0.9048, 0.8571, 0.9048, 0.9048, 0.9048, 0.9048, 0.9524, 0.8571, 0.9524, 0.8571, 0.0, 0.9048, 0.0, 0.9048, 0.04762, 0.8571, 0.04762, 0.9048, 0.04762, 0.9524, 0.04762, 0.9524, 0.09524, 0.9048, 0.09524, 0.9048, 0.09524, 0.9524, 0.09524, 0.9524, 0.1429, 0.9048, 0.1429, 0.9048, 0.1429, 0.9524, 0.1429, 0.9524, 0.1905, 0.9048, 0.1905, 0.9048, 0.1905, 0.9524, 0.1905, 0.9524, 0.2381, 0.9048, 0.2381, 0.9048, 0.2381, 0.9524, 0.2381, 0.9524, 0.2857, 0.9048, 0.2857, 0.9048, 0.2857, 0.9524, 0.2857, 0.9524, 0.3333, 0.9048, 0.3333, 0.9048, 0.3333, 0.9524, 0.3333, 0.9524, 0.381, 0.9048, 0.381, 0.9048, 0.381, 0.9524, 0.381, 0.9524, 0.4286, 0.9048, 0.4286, 0.9048, 0.4286, 0.9524, 0.4286, 0.9524, 0.4762, 0.9048, 0.4762, 0.9048, 0.4762, 0.9524, 0.4762, 0.9524, 0.5238, 0.9048, 0.5238, 0.9048, 0.5238, 0.9524, 0.5238, 0.9524, 0.5714, 0.9048, 0.5714, 0.9048, 0.5714, 0.9524, 0.5714, 0.9524, 0.619, 0.9048, 0.619, 0.9048, 0.619, 0.9524, 0.619, 0.9524, 0.6667, 0.9048, 0.6667, 0.9048, 0.6667, 0.9524, 0.6667, 0.9524, 0.7143, 0.9048, 0.7143, 0.9048, 0.7143, 0.9524, 0.7143, 0.9524, 0.7619, 0.9048, 0.7619, 0.9048, 0.7619, 0.9524, 0.7619, 0.9524, 0.8095, 0.9048, 0.8095, 0.9048, 0.8095, 0.9524, 0.8095, 0.9524, 0.8571, 0.9048, 0.8571, 0.9048, 0.8571, 0.9524, 0.8571, 0.9524, 0.9048, 0.9048, 0.9048, 0.9048, 0.9048, 0.9524, 0.9048, 0.9524, 0.9524, 0.9048, 0.9524, 0.9048, 0.0, 0.9524, 0.0, 0.9524, 0.04762, 0.9048, 0.04762, 0.9524, 0.04762, 1.0, 0.04762, 1.0, 0.09524, 0.9524, 0.09524, 0.9524, 0.09524, 1.0, 0.09524, 1.0, 0.1429, 0.9524, 0.1429, 0.9524, 0.1429, 1.0, 0.1429, 1.0, 0.1905, 0.9524, 0.1905, 0.9524, 0.1905, 1.0, 0.1905, 1.0, 0.2381, 0.9524, 0.2381, 0.9524, 0.2381, 1.0, 0.2381, 1.0, 0.2857, 0.9524, 0.2857, 0.9524, 0.2857, 1.0, 0.2857, 1.0, 0.3333, 0.9524, 0.3333, 0.9524, 0.3333, 1.0, 0.3333, 1.0, 0.381, 0.9524, 0.381, 0.9524, 0.381, 1.0, 0.381, 1.0, 0.4286, 0.9524, 0.4286, 0.9524, 0.4286, 1.0, 0.4286, 1.0, 0.4762, 0.9524, 0.4762, 0.9524, 0.4762, 1.0, 0.4762, 1.0, 0.5238, 0.9524, 0.5238, 0.9524, 0.5238, 1.0, 0.5238, 1.0, 0.5714, 0.9524, 0.5714, 0.9524, 0.5714, 1.0, 0.5714, 1.0, 0.619, 0.9524, 0.619, 0.9524, 0.619, 1.0, 0.619, 1.0, 0.6667, 0.9524, 0.6667, 0.9524, 0.6667, 1.0, 0.6667, 1.0, 0.7143, 0.9524, 0.7143, 0.9524, 0.7143, 1.0, 0.7143, 1.0, 0.7619, 0.9524, 0.7619, 0.9524, 0.7619, 1.0, 0.7619, 1.0, 0.8095, 0.9524, 0.8095, 0.9524, 0.8095, 1.0, 0.8095, 1.0, 0.8571, 0.9524, 0.8571, 0.9524, 0.8571, 1.0, 0.8571, 1.0, 0.9048, 0.9524, 0.9048, 0.9524, 0.9048, 1.0, 0.9048, 1.0, 0.9524, 0.9524, 0.9524, 0.9048, 0.9524, 0.9524, 0.9524, 0.9524, 1.0, 0.9048, 1.0, 0.9524, 0.0, 1.0, 0.0, 1.0, 0.04762, 0.9524, 0.04762])
me_plane.materials.append(mat_material_001)
me_plane.use_remesh_fix_poles = True
me_plane.use_remesh_preserve_attributes = False
me_plane.use_mirror_vertex_groups = False
me_plane.update()
me_cylinder = bpy.data.meshes.new('Cylinder')
me_cylinder.from_pydata([(0.0, 0.07, -6.027), (-1.288e-10, 0.07323, 0.9995), (0.0495, 0.0495, -6.027), (0.05178, 0.05178, 0.9995), (0.07, -3.06e-09, -6.027), (0.07323, 7.793e-09, 0.9995), (0.0495, -0.0495, -6.027), (0.05178, -0.05178, 0.9995), (-6.12e-09, -0.07, -6.027), (-6.531e-09, -0.07323, 0.9995), (-0.0495, -0.0495, -6.027), (-0.05178, -0.05178, 0.9995), (-0.07, 8.347e-10, -6.027), (-0.07323, 1.187e-08, 0.9995), (-0.0495, 0.0495, -6.027), (-0.05178, 0.05178, 0.9995), (-1.035e-10, 0.07259, 0.9907), (0.05133, 0.05133, 0.9907), (0.07259, 5.659e-09, 0.9907), (0.05133, -0.05133, 0.9907), (-6.45e-09, -0.07259, 0.9907), (-0.05133, -0.05133, 0.9907), (-0.07259, 9.698e-09, 0.9907), (-0.05133, 0.05133, 0.9907), (0.0495, 0.0495, -6.008), (0.07, -3.06e-09, -6.008), (0.0495, -0.0495, -6.008), (-6.12e-09, -0.07, -6.008), (-0.0495, -0.0495, -6.008), (-0.07, 8.347e-10, -6.008), (-0.0495, 0.0495, -6.008), (0.0, 0.07, -6.008), (9.559e-10, 0.1059, -6.027), (0.0749, 0.0749, -6.027), (0.1059, 5.655e-08, -6.027), (0.0749, -0.0749, -6.027), (-8.304e-09, -0.1059, -6.027), (-0.0749, -0.0749, -6.027), (-0.1059, 6.244e-08, -6.027), (-0.0749, 0.0749, -6.027), (-4.657e-10, 6.123e-08, -6.195), (0.0749, 0.0749, -6.186), (0.1059, 5.655e-08, -6.186), (0.0749, -0.0749, -6.186), (-8.304e-09, -0.1059, -6.186), (-0.0749, -0.0749, -6.186), (-0.1059, 6.244e-08, -6.186), (-0.0749, 0.0749, -6.186), (9.559e-10, 0.1059, -6.195), (0.0749, 0.0749, -6.195), (0.1059, 5.655e-08, -6.195), (0.0749, -0.0749, -6.195), (-8.304e-09, -0.1059, -6.195), (-0.0749, -0.0749, -6.195), (-0.1059, 6.244e-08, -6.195), (-0.0749, 0.0749, -6.195), (1.209e-09, 0.0902, -6.195), (0.06378, 0.06378, -6.195), (0.0902, 5.655e-08, -6.195), (0.06378, -0.06378, -6.195), (-6.022e-09, -0.0902, -6.195), (-0.06378, -0.06378, -6.195), (-0.0902, 6.295e-08, -6.195), (-0.06378, 0.06378, -6.195), (9.559e-10, 0.1059, -6.186), (-0.1059, 6.244e-08, -6.034), (-8.304e-09, -0.1059, -6.034), (0.1059, 5.655e-08, -6.034), (9.559e-10, 0.1059, -6.034), (0.0749, 0.0749, -6.034), (0.0749, -0.0749, -6.034), (-0.0749, -0.0749, -6.034), (-0.0749, 0.0749, -6.034), (0.0546, -0.0546, -6.027), (0.07722, 8.923e-09, -6.027), (-0.07722, 1.322e-08, -6.027), (-0.0546, -0.0546, -6.027), (-6.559e-09, -0.07722, -6.027), (-0.0546, 0.0546, -6.027), (0.0546, 0.0546, -6.027), (1.922e-10, 0.07722, -6.027), (0.0693, -0.0693, -6.027), (-0.09801, 4.886e-08, -6.027), (-7.823e-09, -0.09801, -6.027), (-0.0693, 0.0693, -6.027), (7.452e-10, 0.09801, -6.027), (0.09801, 4.341e-08, -6.027), (-0.0693, -0.0693, -6.027), (0.0693, 0.0693, -6.027), (-0.08046, -0.08046, 1.0), (-5.741e-09, -0.1138, 1.0), (-0.1138, -2.862e-07, 1.0), (-0.08046, 0.08046, 1.0), (4.206e-09, 0.1138, 1.0), (0.08046, 0.08046, 1.0), (0.1138, -2.926e-07, 1.0), (0.08046, -0.08046, 1.0), (-0.04956, -0.04956, 1.042), (-4.689e-09, -0.07009, 1.042), (-0.07009, -2.679e-07, 1.042), (-0.04956, 0.04956, 1.042), (1.439e-09, 0.07009, 1.042), (0.04956, 0.04956, 1.042), (0.07009, -2.718e-07, 1.042), (0.04956, -0.04956, 1.042), (-0.0246, -0.0246, 1.066), (-1.143e-08, -0.03478, 1.066), (-0.03478, -2.53e-07, 1.066), (-0.0246, 0.0246, 1.066), (-8.388e-09, 0.03478, 1.066), (0.0246, 0.0246, 1.066), (0.03478, -2.55e-07, 1.066), (0.0246, -0.0246, 1.066), (-1.028e-10, 0.07258, 0.9831), (0.05132, 0.05132, 0.9831), (0.07258, 5.602e-09, 0.9831), (0.05132, -0.05132, 0.9831), (-6.448e-09, -0.07258, 0.9831), (-0.05132, -0.05132, 0.9831), (-0.07258, 9.64e-09, 0.9831), (-0.05132, 0.05132, 0.9831), (-0.01856, -0.01856, 1.171), (1.034e-07, -0.02625, 1.171), (-0.02625, -2.53e-07, 1.171), (-0.01856, 0.01856, 1.171), (1.052e-07, 0.02625, 1.171), (0.01856, 0.01856, 1.171), (0.02625, -2.559e-07, 1.171), (0.01856, -0.01856, 1.171), (0.0246, -0.0246, 1.167), (9.843e-08, -0.03478, 1.167), (0.0246, 0.0246, 1.167), (0.03478, -2.55e-07, 1.167), (-0.0246, 0.0246, 1.167), (1.015e-07, 0.03478, 1.167), (-0.0246, -0.0246, 1.167), (-0.03478, -2.53e-07, 1.167), (-0.0246, -0.0246, 1.171), (1.021e-07, -0.03478, 1.171), (-0.03478, -2.53e-07, 1.171), (-0.0246, 0.0246, 1.171), (1.052e-07, 0.03478, 1.171), (0.0246, 0.0246, 1.171), (0.03478, -2.55e-07, 1.171), (0.0246, -0.0246, 1.171), (-5.326e-09, -0.03478, 1.072), (0.03478, -2.55e-07, 1.072), (-2.285e-09, 0.03478, 1.072), (-0.03478, -2.53e-07, 1.072), (0.0246, -0.0246, 1.072), (0.0246, 0.0246, 1.072), (-0.0246, 0.0246, 1.072), (-0.0246, -0.0246, 1.072), (0.04157, -2.582e-07, 1.062), (0.0294, -0.0294, 1.062), (-6.499e-09, 0.04157, 1.062), (0.0294, 0.0294, 1.062), (-0.04157, -2.559e-07, 1.062), (-0.0294, 0.0294, 1.062), (-1.013e-08, -0.04157, 1.062), (-0.0294, -0.0294, 1.062), (-0.11, -2.846e-07, 1.004), (-0.07777, 0.07777, 1.004), (-5.65e-09, -0.11, 1.004), (-0.07777, -0.07777, 1.004), (0.07777, -0.07777, 1.004), (0.07777, 0.07777, 1.004), (0.11, -2.908e-07, 1.004), (3.965e-09, 0.11, 1.004)], [], [(16, 1, 3, 17), (17, 3, 5, 18), (18, 5, 7, 19), (19, 7, 9, 20), (20, 9, 11, 21), (21, 11, 13, 22), (9, 7, 92, 93), (22, 13, 15, 23), (23, 15, 1, 16), (86, 81, 35, 34), (120, 23, 16, 113), (119, 22, 23, 120), (118, 21, 22, 119), (117, 20, 21, 118), (116, 19, 20, 117), (115, 18, 19, 116), (114, 17, 18, 115), (113, 16, 17, 114), (0, 31, 24, 2), (2, 24, 25, 4), (4, 25, 26, 6), (6, 26, 27, 8), (8, 27, 28, 10), (10, 28, 29, 12), (12, 29, 30, 14), (14, 30, 31, 0), (46, 47, 55, 54), (87, 82, 38, 37), (81, 83, 36, 35), (82, 84, 39, 38), (88, 86, 34, 33), (83, 87, 37, 36), (84, 85, 32, 39), (85, 88, 33, 32), (67, 70, 43, 42), (44, 45, 53, 52), (42, 43, 51, 50), (64, 41, 49, 48), (47, 64, 48, 55), (45, 46, 54, 53), (43, 44, 52, 51), (41, 42, 50, 49), (57, 56, 48, 49), (58, 57, 49, 50), (59, 58, 50, 51), (60, 59, 51, 52), (61, 60, 52, 53), (62, 61, 53, 54), (63, 62, 54, 55), (56, 63, 55, 48), (40, 56, 57), (40, 57, 58), (40, 58, 59), (40, 59, 60), (40, 60, 61), (40, 61, 62), (40, 62, 63), (40, 63, 56), (68, 69, 41, 64), (72, 68, 64, 47), (71, 65, 46, 45), (70, 66, 44, 43), (69, 67, 42, 41), (66, 71, 45, 44), (65, 72, 47, 46), (38, 39, 72, 65), (36, 37, 71, 66), (33, 34, 67, 69), (35, 36, 66, 70), (37, 38, 65, 71), (39, 32, 68, 72), (32, 33, 69, 68), (34, 35, 70, 67), (0, 2, 79, 80), (14, 0, 80, 78), (8, 10, 76, 77), (2, 4, 74, 79), (12, 14, 78, 75), (6, 8, 77, 73), (10, 12, 75, 76), (4, 6, 73, 74), (80, 79, 88, 85), (78, 80, 85, 84), (77, 76, 87, 83), (79, 74, 86, 88), (75, 78, 84, 82), (73, 77, 83, 81), (76, 75, 82, 87), (74, 73, 81, 86), (162, 161, 99, 100), (15, 13, 95, 96), (5, 3, 89, 91), (11, 9, 93, 94), (1, 15, 96, 90), (3, 1, 90, 89), (7, 5, 91, 92), (13, 11, 94, 95), (154, 153, 111, 112), (164, 163, 98, 97), (163, 165, 104, 98), (167, 166, 102, 103), (168, 162, 100, 101), (161, 164, 97, 99), (165, 167, 103, 104), (166, 168, 101, 102), (130, 129, 144, 138), (156, 155, 109, 110), (158, 157, 107, 108), (160, 159, 106, 105), (159, 154, 112, 106), (153, 156, 110, 111), (155, 158, 108, 109), (157, 160, 105, 107), (31, 113, 114, 24), (24, 114, 115, 25), (25, 115, 116, 26), (26, 116, 117, 27), (27, 117, 118, 28), (28, 118, 119, 29), (29, 119, 120, 30), (30, 120, 113, 31), (121, 122, 128, 127, 126, 125, 124, 123), (132, 131, 142, 143), (134, 133, 140, 141), (136, 135, 137, 139), (129, 132, 143, 144), (131, 134, 141, 142), (133, 136, 139, 140), (135, 130, 138, 137), (152, 145, 130, 135), (151, 148, 136, 133), (150, 147, 134, 131), (149, 146, 132, 129), (148, 152, 135, 136), (147, 151, 133, 134), (146, 150, 131, 132), (145, 149, 129, 130), (122, 121, 137, 138), (121, 123, 139, 137), (123, 124, 140, 139), (124, 125, 141, 140), (125, 126, 142, 141), (126, 127, 143, 142), (127, 128, 144, 143), (128, 122, 138, 144), (106, 112, 149, 145), (111, 110, 150, 146), (109, 108, 151, 147), (107, 105, 152, 148), (112, 111, 146, 149), (110, 109, 147, 150), (108, 107, 148, 151), (105, 106, 145, 152), (99, 97, 160, 157), (101, 100, 158, 155), (103, 102, 156, 153), (98, 104, 154, 159), (97, 98, 159, 160), (100, 99, 157, 158), (102, 101, 155, 156), (104, 103, 153, 154), (94, 93, 168, 166), (96, 95, 167, 165), (91, 89, 164, 161), (93, 92, 162, 168), (95, 94, 166, 167), (90, 96, 165, 163), (89, 90, 163, 164), (92, 91, 161, 162)])
me_cylinder.polygons.foreach_set('use_smooth', [True] * 169)
_uv = me_cylinder.uv_layers.new(name='UVMap')
_uv.uv.foreach_set('vector', [1.0, 0.9977, 1.0, 0.9999, 0.875, 0.9999, 0.875, 0.9977, 0.875, 0.9977, 0.875, 0.9999, 0.75, 0.9999, 0.75, 0.9977, 0.75, 0.9977, 0.75, 0.9999, 0.625, 0.9999, 0.625, 0.9977, 0.625, 0.9977, 0.625, 0.9999, 0.5, 0.9999, 0.5, 0.9977, 0.5, 0.9977, 0.5, 0.9999, 0.375, 0.9999, 0.375, 0.9977, 0.375, 0.9977, 0.375, 0.9999, 0.25, 0.9999, 0.25, 0.9977, 0.5, 0.9999, 0.625, 0.9999, 0.625, 1.0, 0.5, 1.0, 0.25, 0.9977, 0.25, 0.9999, 0.125, 0.9999, 0.125, 0.9977, 0.125, 0.9977, 0.125, 0.9999, 0.0, 0.9999, 0.0, 0.9977, 0.75, 0.5, 0.625, 0.5, 0.625, 0.5, 0.75, 0.5, 0.125, 0.9944, 0.125, 0.9977, 0.0, 0.9977, 0.0, 0.9944, 0.25, 0.9944, 0.25, 0.9977, 0.125, 0.9977, 0.125, 0.9944, 0.375, 0.9944, 0.375, 0.9977, 0.25, 0.9977, 0.25, 0.9944, 0.5, 0.9944, 0.5, 0.9977, 0.375, 0.9977, 0.375, 0.9944, 0.625, 0.9944, 0.625, 0.9977, 0.5, 0.9977, 0.5, 0.9944, 0.75, 0.9944, 0.75, 0.9977, 0.625, 0.9977, 0.625, 0.9944, 0.875, 0.9944, 0.875, 0.9977, 0.75, 0.9977, 0.75, 0.9944, 1.0, 0.9944, 1.0, 0.9977, 0.875, 0.9977, 0.875, 0.9944, 1.0, 0.5, 1.0, 0.5046, 0.875, 0.5046, 0.875, 0.5, 0.875, 0.5, 0.875, 0.5046, 0.75, 0.5046, 0.75, 0.5, 0.75, 0.5, 0.75, 0.5046, 0.625, 0.5046, 0.625, 0.5, 0.625, 0.5, 0.625, 0.5046, 0.5, 0.5046, 0.5, 0.5, 0.5, 0.5, 0.5, 0.5046, 0.375, 0.5046, 0.375, 0.5, 0.375, 0.5, 0.375, 0.5046, 0.25, 0.5046, 0.25, 0.5, 0.25, 0.5, 0.25, 0.5046, 0.125, 0.5046, 0.125, 0.5, 0.125, 0.5, 0.125, 0.5046, 0.0, 0.5046, 0.0, 0.5, 0.25, 0.5, 0.125, 0.5, 0.125, 0.5, 0.25, 0.5, 0.375, 0.5, 0.25, 0.5, 0.25, 0.5, 0.375, 0.5, 0.625, 0.5, 0.5, 0.5, 0.5, 0.5, 0.625, 0.5, 0.25, 0.5, 0.125, 0.5, 0.125, 0.5, 0.25, 0.5, 0.875, 0.5, 0.75, 0.5, 0.75, 0.5, 0.875, 0.5, 0.5, 0.5, 0.375, 0.5, 0.375, 0.5, 0.5, 0.5, 0.125, 0.5, 0.0, 0.5, 0.0, 0.5, 0.125, 0.5, 1.0, 0.5, 0.875, 0.5, 0.875, 0.5, 1.0, 0.5, 0.75, 0.5, 0.625, 0.5, 0.625, 0.5, 0.75, 0.5, 0.5, 0.5, 0.375, 0.5, 0.375, 0.5, 0.5, 0.5, 0.75, 0.5, 0.625, 0.5, 0.625, 0.5, 0.75, 0.5, 1.0, 0.5, 0.875, 0.5, 0.875, 0.5, 1.0, 0.5, 0.125, 0.5, 0.0, 0.5, 0.0, 0.5, 0.125, 0.5, 0.375, 0.5, 0.25, 0.5, 0.25, 0.5, 0.375, 0.5, 0.625, 0.5, 0.5, 0.5, 0.5, 0.5, 0.625, 0.5, 0.875, 0.5, 0.75, 0.5, 0.75, 0.5, 0.875, 0.5, 0.8945, 0.3945, 0.75, 0.4544, 0.75, 0.49, 0.9197, 0.4197, 0.9544, 0.25, 0.8945, 0.3945, 0.9197, 0.4197, 0.99, 0.25, 0.8945, 0.1055, 0.9544, 0.25, 0.99, 0.25, 0.9197, 0.08029, 0.75, 0.04562, 0.8945, 0.1055, 0.9197, 0.08029, 0.75, 0.01, 0.6055, 0.1055, 0.75, 0.04562, 0.75, 0.01, 0.5803, 0.08029, 0.5456, 0.25, 0.6055, 0.1055, 0.5803, 0.08029, 0.51, 0.25, 0.6055, 0.3945, 0.5456, 0.25, 0.51, 0.25, 0.5803, 0.4197, 0.75, 0.4544, 0.6055, 0.3945, 0.5803, 0.4197, 0.75, 0.49, 0.75, 0.3234, 0.75, 0.4544, 0.8945, 0.3945, 0.8019, 0.3019, 0.8945, 0.3945, 0.9544, 0.25, 0.8234, 0.25, 0.9544, 0.25, 0.8945, 0.1055, 0.8019, 0.1981, 0.8945, 0.1055, 0.75, 0.04562, 0.75, 0.1766, 0.75, 0.04562, 0.6055, 0.1055, 0.6981, 0.1981, 0.6055, 0.1055, 0.5456, 0.25, 0.6766, 0.25, 0.5456, 0.25, 0.6055, 0.3945, 0.6981, 0.3019, 0.6055, 0.3945, 0.75, 0.4544, 1.0, 0.5, 0.875, 0.5, 0.875, 0.5, 1.0, 0.5, 0.125, 0.5, 0.0, 0.5, 0.0, 0.5, 0.125, 0.5, 0.375, 0.5, 0.25, 0.5, 0.25, 0.5, 0.375, 0.5, 0.625, 0.5, 0.5, 0.5, 0.5, 0.5, 0.625, 0.5, 0.875, 0.5, 0.75, 0.5, 0.75, 0.5, 0.875, 0.5, 0.5, 0.5, 0.375, 0.5, 0.375, 0.5, 0.5, 0.5, 0.25, 0.5, 0.125, 0.5, 0.125, 0.5, 0.25, 0.5, 0.25, 0.5, 0.125, 0.5, 0.125, 0.5, 0.25, 0.5, 0.5, 0.5, 0.375, 0.5, 0.375, 0.5, 0.5, 0.5, 0.875, 0.5, 0.75, 0.5, 0.75, 0.5, 0.875, 0.5, 0.625, 0.5, 0.5, 0.5, 0.5, 0.5, 0.625, 0.5, 0.375, 0.5, 0.25, 0.5, 0.25, 0.5, 0.375, 0.5, 0.125, 0.5, 0.0, 0.5, 0.0, 0.5, 0.125, 0.5, 1.0, 0.5, 0.875, 0.5, 0.875, 0.5, 1.0, 0.5, 0.75, 0.5, 0.625, 0.5, 0.625, 0.5, 0.75, 0.5, 1.0, 0.5, 0.875, 0.5, 0.875, 0.5, 1.0, 0.5, 0.125, 0.5, 0.0, 0.5, 0.0, 0.5, 0.125, 0.5, 0.5, 0.5, 0.375, 0.5, 0.375, 0.5, 0.5, 0.5, 0.875, 0.5, 0.75, 0.5, 0.75, 0.5, 0.875, 0.5, 0.25, 0.5, 0.125, 0.5, 0.125, 0.5, 0.25, 0.5, 0.625, 0.5, 0.5, 0.5, 0.5, 0.5, 0.625, 0.5, 0.375, 0.5, 0.25, 0.5, 0.25, 0.5, 0.375, 0.5, 0.75, 0.5, 0.625, 0.5, 0.625, 0.5, 0.75, 0.5, 1.0, 0.5, 0.875, 0.5, 0.875, 0.5, 1.0, 0.5, 0.125, 0.5, 0.0, 0.5, 0.0, 0.5, 0.125, 0.5, 0.5, 0.5, 0.375, 0.5, 0.375, 0.5, 0.5, 0.5, 0.875, 0.5, 0.75, 0.5, 0.75, 0.5, 0.875, 0.5, 0.25, 0.5, 0.125, 0.5, 0.125, 0.5, 0.25, 0.5, 0.625, 0.5, 0.5, 0.5, 0.5, 0.5, 0.625, 0.5, 0.375, 0.5, 0.25, 0.5, 0.25, 0.5, 0.375, 0.5, 0.75, 0.5, 0.625, 0.5, 0.625, 0.5, 0.75, 0.5, 0.625, 1.0, 0.75, 1.0, 0.75, 1.0, 0.625, 1.0, 0.125, 0.9999, 0.25, 0.9999, 0.25, 1.0, 0.125, 1.0, 0.75, 0.9999, 0.875, 0.9999, 0.875, 1.0, 0.75, 1.0, 0.375, 0.9999, 0.5, 0.9999, 0.5, 1.0, 0.375, 1.0, 0.0, 0.9999, 0.125, 0.9999, 0.125, 1.0, 0.0, 1.0, 0.875, 0.9999, 1.0, 0.9999, 1.0, 1.0, 0.875, 1.0, 0.625, 0.9999, 0.75, 0.9999, 0.75, 1.0, 0.625, 1.0, 0.25, 0.9999, 0.375, 0.9999, 0.375, 1.0, 0.25, 1.0, 0.125, 1.0, 0.25, 1.0, 0.25, 1.0, 0.125, 1.0, 0.875, 1.0, 1.0, 1.0, 1.0, 1.0, 0.875, 1.0, 0.0, 1.0, 0.125, 1.0, 0.125, 1.0, 0.0, 1.0, 0.25, 1.0, 0.375, 1.0, 0.375, 1.0, 0.25, 1.0, 0.5, 1.0, 0.625, 1.0, 0.625, 1.0, 0.5, 1.0, 0.75, 1.0, 0.875, 1.0, 0.875, 1.0, 0.75, 1.0, 0.125, 1.0, 0.25, 1.0, 0.25, 1.0, 0.125, 1.0, 0.375, 1.0, 0.5, 1.0, 0.5, 1.0, 0.375, 1.0, 0.0, 1.0, 0.125, 1.0, 0.125, 1.0, 0.0, 1.0, 0.375, 1.0, 0.5, 1.0, 0.5, 1.0, 0.375, 1.0, 0.625, 1.0, 0.75, 1.0, 0.75, 1.0, 0.625, 1.0, 0.875, 1.0, 1.0, 1.0, 1.0, 1.0, 0.875, 1.0, 0.0, 1.0, 0.125, 1.0, 0.125, 1.0, 0.0, 1.0, 0.25, 1.0, 0.375, 1.0, 0.375, 1.0, 0.25, 1.0, 0.5, 1.0, 0.625, 1.0, 0.625, 1.0, 0.5, 1.0, 0.75, 1.0, 0.875, 1.0, 0.875, 1.0, 0.75, 1.0, 1.0, 0.5046, 1.0, 0.9944, 0.875, 0.9944, 0.875, 0.5046, 0.875, 0.5046, 0.875, 0.9944, 0.75, 0.9944, 0.75, 0.5046, 0.75, 0.5046, 0.75, 0.9944, 0.625, 0.9944, 0.625, 0.5046, 0.625, 0.5046, 0.625, 0.9944, 0.5, 0.9944, 0.5, 0.5046, 0.5, 0.5046, 0.5, 0.9944, 0.375, 0.9944, 0.375, 0.5046, 0.375, 0.5046, 0.375, 0.9944, 0.25, 0.9944, 0.25, 0.5046, 0.25, 0.5046, 0.25, 0.9944, 0.125, 0.9944, 0.125, 0.5046, 0.125, 0.5046, 0.125, 0.9944, 0.0, 0.9944, 0.0, 0.5046, 0.3781, 0.3781, 0.25, 0.4311, 0.1219, 0.3781, 0.06887, 0.25, 0.1219, 0.1219, 0.25, 0.06887, 0.3781, 0.1219, 0.4311, 0.25, 0.25, 1.0, 0.375, 1.0, 0.375, 1.0, 0.25, 1.0, 0.5, 1.0, 0.625, 1.0, 0.625, 1.0, 0.5, 1.0, 0.75, 1.0, 0.875, 1.0, 0.875, 1.0, 0.75, 1.0, 0.125, 1.0, 0.25, 1.0, 0.25, 1.0, 0.125, 1.0, 0.375, 1.0, 0.5, 1.0, 0.5, 1.0, 0.375, 1.0, 0.625, 1.0, 0.75, 1.0, 0.75, 1.0, 0.625, 1.0, 0.875, 1.0, 1.0, 1.0, 1.0, 1.0, 0.875, 1.0, 0.875, 1.0, 1.0, 1.0, 1.0, 1.0, 0.875, 1.0, 0.625, 1.0, 0.75, 1.0, 0.75, 1.0, 0.625, 1.0, 0.375, 1.0, 0.5, 1.0, 0.5, 1.0, 0.375, 1.0, 0.125, 1.0, 0.25, 1.0, 0.25, 1.0, 0.125, 1.0, 0.75, 1.0, 0.875, 1.0, 0.875, 1.0, 0.75, 1.0, 0.5, 1.0, 0.625, 1.0, 0.625, 1.0, 0.5, 1.0, 0.25, 1.0, 0.375, 1.0, 0.375, 1.0, 0.25, 1.0, 0.0, 1.0, 0.125, 1.0, 0.125, 1.0, 0.0, 1.0, 0.25, 0.4311, 0.3781, 0.3781, 0.4197, 0.4197, 0.25, 0.49, 0.3781, 0.3781, 0.4311, 0.25, 0.49, 0.25, 0.4197, 0.4197, 0.4311, 0.25, 0.3781, 0.1219, 0.4197, 0.08029, 0.49, 0.25, 0.3781, 0.1219, 0.25, 0.06887, 0.25, 0.01, 0.4197, 0.08029, 0.25, 0.06887, 0.1219, 0.1219, 0.08029, 0.08029, 0.25, 0.01, 0.1219, 0.1219, 0.06887, 0.25, 0.01, 0.25, 0.08029, 0.08029, 0.06887, 0.25, 0.1219, 0.3781, 0.08029, 0.4197, 0.01, 0.25, 0.1219, 0.3781, 0.25, 0.4311, 0.25, 0.49, 0.08029, 0.4197, 0.0, 1.0, 0.125, 1.0, 0.125, 1.0, 0.0, 1.0, 0.25, 1.0, 0.375, 1.0, 0.375, 1.0, 0.25, 1.0, 0.5, 1.0, 0.625, 1.0, 0.625, 1.0, 0.5, 1.0, 0.75, 1.0, 0.875, 1.0, 0.875, 1.0, 0.75, 1.0, 0.125, 1.0, 0.25, 1.0, 0.25, 1.0, 0.125, 1.0, 0.375, 1.0, 0.5, 1.0, 0.5, 1.0, 0.375, 1.0, 0.625, 1.0, 0.75, 1.0, 0.75, 1.0, 0.625, 1.0, 0.875, 1.0, 1.0, 1.0, 1.0, 1.0, 0.875, 1.0, 0.75, 1.0, 0.875, 1.0, 0.875, 1.0, 0.75, 1.0, 0.5, 1.0, 0.625, 1.0, 0.625, 1.0, 0.5, 1.0, 0.25, 1.0, 0.375, 1.0, 0.375, 1.0, 0.25, 1.0, 0.0, 1.0, 0.125, 1.0, 0.125, 1.0, 0.0, 1.0, 0.875, 1.0, 1.0, 1.0, 1.0, 1.0, 0.875, 1.0, 0.625, 1.0, 0.75, 1.0, 0.75, 1.0, 0.625, 1.0, 0.375, 1.0, 0.5, 1.0, 0.5, 1.0, 0.375, 1.0, 0.125, 1.0, 0.25, 1.0, 0.25, 1.0, 0.125, 1.0, 0.375, 1.0, 0.5, 1.0, 0.5, 1.0, 0.375, 1.0, 0.125, 1.0, 0.25, 1.0, 0.25, 1.0, 0.125, 1.0, 0.75, 1.0, 0.875, 1.0, 0.875, 1.0, 0.75, 1.0, 0.5, 1.0, 0.625, 1.0, 0.625, 1.0, 0.5, 1.0, 0.25, 1.0, 0.375, 1.0, 0.375, 1.0, 0.25, 1.0, 0.0, 1.0, 0.125, 1.0, 0.125, 1.0, 0.0, 1.0, 0.875, 1.0, 1.0, 1.0, 1.0, 1.0, 0.875, 1.0, 0.625, 1.0, 0.75, 1.0, 0.75, 1.0, 0.625, 1.0])
me_cylinder.materials.append(mat_material)
me_cylinder.use_remesh_fix_poles = True
me_cylinder.use_remesh_preserve_attributes = False
me_cylinder.use_mirror_vertex_groups = False
me_cylinder.update()
me_sphere = bpy.data.meshes.new('Sphere')
me_sphere.from_pydata([(0.0, 0.7071, 0.7071), (0.0, 0.9239, 0.3827), (0.0, 0.9239, -0.3827), (0.0, 0.3827, -0.9239), (0.1464, 0.3536, 0.9239), (0.2706, 0.6533, 0.7071), (0.3536, 0.8536, 0.3827), (0.3827, 0.9239, -4.371e-08), (0.3536, 0.8536, -0.3827), (0.2706, 0.6533, -0.7071), (0.1464, 0.3536, -0.9239), (0.2706, 0.2706, 0.9239), (0.5, 0.5, 0.7071), (0.6533, 0.6533, 0.3827), (0.7071, 0.7071, -4.371e-08), (0.6533, 0.6533, -0.3827), (0.5, 0.5, -0.7071), (0.2706, 0.2706, -0.9239), (0.3536, 0.1464, 0.9239), (0.6533, 0.2706, 0.7071), (0.8536, 0.3536, 0.3827), (0.9239, 0.3827, -4.371e-08), (0.8536, 0.3536, -0.3827), (0.6533, 0.2706, -0.7071), (0.3536, 0.1464, -0.9239), (0.3827, 1.307e-07, 0.9239), (0.7071, 7.11e-08, 0.7071), (0.9239, 1.149e-08, 0.3827), (1.0, 1.149e-08, -4.371e-08), (0.9239, 1.149e-08, -0.3827), (0.7071, 7.11e-08, -0.7071), (0.3827, 5.62e-08, -0.9239), (0.3536, -0.1464, 0.9239), (0.6533, -0.2706, 0.7071), (0.8536, -0.3536, 0.3827), (0.9239, -0.3827, -4.371e-08), (0.8536, -0.3536, -0.3827), (0.6533, -0.2706, -0.7071), (0.3536, -0.1464, -0.9239), (0.2706, -0.2706, 0.9239), (0.5, -0.5, 0.7071), (0.6533, -0.6533, 0.3827), (0.7071, -0.7071, -4.371e-08), (0.6533, -0.6533, -0.3827), (0.5, -0.5, -0.7071), (0.2706, -0.2706, -0.9239), (0.1464, -0.3536, 0.9239), (0.2706, -0.6533, 0.7071), (0.3536, -0.8536, 0.3827), (0.3827, -0.9239, -4.371e-08), (0.3536, -0.8536, -0.3827), (0.2706, -0.6533, -0.7071), (0.1464, -0.3536, -0.9239), (-7.268e-08, -0.3827, 0.9239), (-2.664e-07, -0.7071, 0.7071), (-2.962e-07, -0.9239, 0.3827), (-3.26e-07, -1.0, -4.371e-08), (-2.962e-07, -0.9239, -0.3827), (-2.664e-07, -0.7071, -0.7071), (-1.621e-07, -0.3827, -0.9239), (-0.1464, -0.3536, 0.9239), (-0.2706, -0.6533, 0.7071), (-0.3536, -0.8536, 0.3827), (-0.3827, -0.9239, -4.371e-08), (-0.3536, -0.8536, -0.3827), (-0.2706, -0.6533, -0.7071), (-0.1464, -0.3536, -0.9239), (-0.2706, -0.2706, 0.9239), (-0.5, -0.5, 0.7071), (-0.6533, -0.6533, 0.3827), (-0.7071, -0.7071, -4.371e-08), (-0.6533, -0.6533, -0.3827), (-0.5, -0.5, -0.7071), (-0.2706, -0.2706, -0.9239), (-0.3536, -0.1464, 0.9239), (-0.6533, -0.2706, 0.7071), (-0.8536, -0.3536, 0.3827), (-0.9239, -0.3827, -4.371e-08), (-0.8536, -0.3536, -0.3827), (-0.6533, -0.2706, -0.7071), (-0.3536, -0.1464, -0.9239), (-0.3827, 2.499e-07, 0.9239), (-0.7071, 4.883e-07, 0.7071), (-0.9239, 5.181e-07, 0.3827), (-1.0, 6.075e-07, -4.371e-08), (-0.9239, 5.181e-07, -0.3827), (-0.7071, 4.883e-07, -0.7071), (-0.3827, 3.393e-07, -0.9239), (-0.3536, 0.1464, 0.9239), (-0.6533, 0.2706, 0.7071), (-0.8536, 0.3536, 0.3827), (-0.9239, 0.3827, -4.371e-08), (-0.8536, 0.3536, -0.3827), (-0.6533, 0.2706, -0.7071), (-0.3536, 0.1464, -0.9239), (-0.2706, 0.2706, 0.9239), (-0.5, 0.5, 0.7071), (-0.6533, 0.6533, 0.3827), (-0.7071, 0.7071, -4.371e-08), (-0.6533, 0.6533, -0.3827), (-0.5, 0.5, -0.7071), (-0.2706, 0.2706, -0.9239), (-0.1464, 0.3536, 0.9239), (-0.2706, 0.6533, 0.7071), (-0.3536, 0.8536, 0.3827), (-0.3827, 0.9239, -4.371e-08), (-0.3536, 0.8536, -0.3827), (-0.2706, 0.6533, -0.7071), (-0.1464, 0.3536, -0.9239), (-6.75e-14, 5.063e-14, 1.0), (1.061e-07, 0.3827, 0.9239), (6.575e-07, 1.0, -4.371e-08), (4.34e-07, 0.7071, -0.7071), (0.0, 1.51e-07, -1.0)], [], [(110, 109, 4), (113, 3, 10), (112, 2, 8, 9), (111, 1, 6, 7), (0, 110, 4, 5), (3, 112, 9, 10), (2, 111, 7, 8), (1, 0, 5, 6), (7, 6, 13, 14), (5, 4, 11, 12), (10, 9, 16, 17), (8, 7, 14, 15), (6, 5, 12, 13), (4, 109, 11), (113, 10, 17), (9, 8, 15, 16), (17, 16, 23, 24), (15, 14, 21, 22), (13, 12, 19, 20), (11, 109, 18), (113, 17, 24), (16, 15, 22, 23), (14, 13, 20, 21), (12, 11, 18, 19), (20, 19, 26, 27), (18, 109, 25), (113, 24, 31), (23, 22, 29, 30), (21, 20, 27, 28), (19, 18, 25, 26), (24, 23, 30, 31), (22, 21, 28, 29), (113, 31, 38), (30, 29, 36, 37), (28, 27, 34, 35), (26, 25, 32, 33), (31, 30, 37, 38), (29, 28, 35, 36), (27, 26, 33, 34), (25, 109, 32), (33, 32, 39, 40), (38, 37, 44, 45), (36, 35, 42, 43), (34, 33, 40, 41), (32, 109, 39), (113, 38, 45), (37, 36, 43, 44), (35, 34, 41, 42), (45, 44, 51, 52), (43, 42, 49, 50), (41, 40, 47, 48), (39, 109, 46), (113, 45, 52), (44, 43, 50, 51), (42, 41, 48, 49), (40, 39, 46, 47), (46, 109, 53), (113, 52, 59), (51, 50, 57, 58), (49, 48, 55, 56), (47, 46, 53, 54), (52, 51, 58, 59), (50, 49, 56, 57), (48, 47, 54, 55), (58, 57, 64, 65), (56, 55, 62, 63), (54, 53, 60, 61), (59, 58, 65, 66), (57, 56, 63, 64), (55, 54, 61, 62), (53, 109, 60), (113, 59, 66), (66, 65, 72, 73), (64, 63, 70, 71), (62, 61, 68, 69), (60, 109, 67), (113, 66, 73), (65, 64, 71, 72), (63, 62, 69, 70), (61, 60, 67, 68), (71, 70, 77, 78), (69, 68, 75, 76), (67, 109, 74), (113, 73, 80), (72, 71, 78, 79), (70, 69, 76, 77), (68, 67, 74, 75), (73, 72, 79, 80), (113, 80, 87), (79, 78, 85, 86), (77, 76, 83, 84), (75, 74, 81, 82), (80, 79, 86, 87), (78, 77, 84, 85), (76, 75, 82, 83), (74, 109, 81), (84, 83, 90, 91), (82, 81, 88, 89), (87, 86, 93, 94), (85, 84, 91, 92), (83, 82, 89, 90), (81, 109, 88), (113, 87, 94), (86, 85, 92, 93), (94, 93, 100, 101), (92, 91, 98, 99), (90, 89, 96, 97), (88, 109, 95), (113, 94, 101), (93, 92, 99, 100), (91, 90, 97, 98), (89, 88, 95, 96), (97, 96, 103, 104), (95, 109, 102), (113, 101, 108), (100, 99, 106, 107), (98, 97, 104, 105), (96, 95, 102, 103), (101, 100, 107, 108), (99, 98, 105, 106), (113, 108, 3), (107, 106, 2, 112), (105, 104, 1, 111), (103, 102, 110, 0), (108, 107, 112, 3), (106, 105, 111, 2), (104, 103, 0, 1), (102, 109, 110)])
me_sphere.polygons.foreach_set('use_smooth', [True] * 128)
_uv = me_sphere.uv_layers.new(name='UVMap')
_uv.uv.foreach_set('vector', [0.75, 0.875, 0.7188, 1.0, 0.6875, 0.875, 0.7188, 0.0, 0.75, 0.125, 0.6875, 0.125, 0.75, 0.25, 0.75, 0.375, 0.6875, 0.375, 0.6875, 0.25, 0.75, 0.5, 0.75, 0.625, 0.6875, 0.625, 0.6875, 0.5, 0.75, 0.75, 0.75, 0.875, 0.6875, 0.875, 0.6875, 0.75, 0.75, 0.125, 0.75, 0.25, 0.6875, 0.25, 0.6875, 0.125, 0.75, 0.375, 0.75, 0.5, 0.6875, 0.5, 0.6875, 0.375, 0.75, 0.625, 0.75, 0.75, 0.6875, 0.75, 0.6875, 0.625, 0.6875, 0.5, 0.6875, 0.625, 0.625, 0.625, 0.625, 0.5, 0.6875, 0.75, 0.6875, 0.875, 0.625, 0.875, 0.625, 0.75, 0.6875, 0.125, 0.6875, 0.25, 0.625, 0.25, 0.625, 0.125, 0.6875, 0.375, 0.6875, 0.5, 0.625, 0.5, 0.625, 0.375, 0.6875, 0.625, 0.6875, 0.75, 0.625, 0.75, 0.625, 0.625, 0.6875, 0.875, 0.6562, 1.0, 0.625, 0.875, 0.6562, 0.0, 0.6875, 0.125, 0.625, 0.125, 0.6875, 0.25, 0.6875, 0.375, 0.625, 0.375, 0.625, 0.25, 0.625, 0.125, 0.625, 0.25, 0.5625, 0.25, 0.5625, 0.125, 0.625, 0.375, 0.625, 0.5, 0.5625, 0.5, 0.5625, 0.375, 0.625, 0.625, 0.625, 0.75, 0.5625, 0.75, 0.5625, 0.625, 0.625, 0.875, 0.5938, 1.0, 0.5625, 0.875, 0.5938, 0.0, 0.625, 0.125, 0.5625, 0.125, 0.625, 0.25, 0.625, 0.375, 0.5625, 0.375, 0.5625, 0.25, 0.625, 0.5, 0.625, 0.625, 0.5625, 0.625, 0.5625, 0.5, 0.625, 0.75, 0.625, 0.875, 0.5625, 0.875, 0.5625, 0.75, 0.5625, 0.625, 0.5625, 0.75, 0.5, 0.75, 0.5, 0.625, 0.5625, 0.875, 0.5313, 1.0, 0.5, 0.875, 0.5313, 0.0, 0.5625, 0.125, 0.5, 0.125, 0.5625, 0.25, 0.5625, 0.375, 0.5, 0.375, 0.5, 0.25, 0.5625, 0.5, 0.5625, 0.625, 0.5, 0.625, 0.5, 0.5, 0.5625, 0.75, 0.5625, 0.875, 0.5, 0.875, 0.5, 0.75, 0.5625, 0.125, 0.5625, 0.25, 0.5, 0.25, 0.5, 0.125, 0.5625, 0.375, 0.5625, 0.5, 0.5, 0.5, 0.5, 0.375, 0.4688, 0.0, 0.5, 0.125, 0.4375, 0.125, 0.5, 0.25, 0.5, 0.375, 0.4375, 0.375, 0.4375, 0.25, 0.5, 0.5, 0.5, 0.625, 0.4375, 0.625, 0.4375, 0.5, 0.5, 0.75, 0.5, 0.875, 0.4375, 0.875, 0.4375, 0.75, 0.5, 0.125, 0.5, 0.25, 0.4375, 0.25, 0.4375, 0.125, 0.5, 0.375, 0.5, 0.5, 0.4375, 0.5, 0.4375, 0.375, 0.5, 0.625, 0.5, 0.75, 0.4375, 0.75, 0.4375, 0.625, 0.5, 0.875, 0.4688, 1.0, 0.4375, 0.875, 0.4375, 0.75, 0.4375, 0.875, 0.375, 0.875, 0.375, 0.75, 0.4375, 0.125, 0.4375, 0.25, 0.375, 0.25, 0.375, 0.125, 0.4375, 0.375, 0.4375, 0.5, 0.375, 0.5, 0.375, 0.375, 0.4375, 0.625, 0.4375, 0.75, 0.375, 0.75, 0.375, 0.625, 0.4375, 0.875, 0.4063, 1.0, 0.375, 0.875, 0.4063, 0.0, 0.4375, 0.125, 0.375, 0.125, 0.4375, 0.25, 0.4375, 0.375, 0.375, 0.375, 0.375, 0.25, 0.4375, 0.5, 0.4375, 0.625, 0.375, 0.625, 0.375, 0.5, 0.375, 0.125, 0.375, 0.25, 0.3125, 0.25, 0.3125, 0.125, 0.375, 0.375, 0.375, 0.5, 0.3125, 0.5, 0.3125, 0.375, 0.375, 0.625, 0.375, 0.75, 0.3125, 0.75, 0.3125, 0.625, 0.375, 0.875, 0.3438, 1.0, 0.3125, 0.875, 0.3438, 0.0, 0.375, 0.125, 0.3125, 0.125, 0.375, 0.25, 0.375, 0.375, 0.3125, 0.375, 0.3125, 0.25, 0.375, 0.5, 0.375, 0.625, 0.3125, 0.625, 0.3125, 0.5, 0.375, 0.75, 0.375, 0.875, 0.3125, 0.875, 0.3125, 0.75, 0.3125, 0.875, 0.2812, 1.0, 0.25, 0.875, 0.2812, 0.0, 0.3125, 0.125, 0.25, 0.125, 0.3125, 0.25, 0.3125, 0.375, 0.25, 0.375, 0.25, 0.25, 0.3125, 0.5, 0.3125, 0.625, 0.25, 0.625, 0.25, 0.5, 0.3125, 0.75, 0.3125, 0.875, 0.25, 0.875, 0.25, 0.75, 0.3125, 0.125, 0.3125, 0.25, 0.25, 0.25, 0.25, 0.125, 0.3125, 0.375, 0.3125, 0.5, 0.25, 0.5, 0.25, 0.375, 0.3125, 0.625, 0.3125, 0.75, 0.25, 0.75, 0.25, 0.625, 0.25, 0.25, 0.25, 0.375, 0.1875, 0.375, 0.1875, 0.25, 0.25, 0.5, 0.25, 0.625, 0.1875, 0.625, 0.1875, 0.5, 0.25, 0.75, 0.25, 0.875, 0.1875, 0.875, 0.1875, 0.75, 0.25, 0.125, 0.25, 0.25, 0.1875, 0.25, 0.1875, 0.125, 0.25, 0.375, 0.25, 0.5, 0.1875, 0.5, 0.1875, 0.375, 0.25, 0.625, 0.25, 0.75, 0.1875, 0.75, 0.1875, 0.625, 0.25, 0.875, 0.2187, 1.0, 0.1875, 0.875, 0.2187, 0.0, 0.25, 0.125, 0.1875, 0.125, 0.1875, 0.125, 0.1875, 0.25, 0.125, 0.25, 0.125, 0.125, 0.1875, 0.375, 0.1875, 0.5, 0.125, 0.5, 0.125, 0.375, 0.1875, 0.625, 0.1875, 0.75, 0.125, 0.75, 0.125, 0.625, 0.1875, 0.875, 0.1562, 1.0, 0.125, 0.875, 0.1562, 0.0, 0.1875, 0.125, 0.125, 0.125, 0.1875, 0.25, 0.1875, 0.375, 0.125, 0.375, 0.125, 0.25, 0.1875, 0.5, 0.1875, 0.625, 0.125, 0.625, 0.125, 0.5, 0.1875, 0.75, 0.1875, 0.875, 0.125, 0.875, 0.125, 0.75, 0.125, 0.375, 0.125, 0.5, 0.0625, 0.5, 0.0625, 0.375, 0.125, 0.625, 0.125, 0.75, 0.0625, 0.75, 0.0625, 0.625, 0.125, 0.875, 0.09375, 1.0, 0.0625, 0.875, 0.09375, 0.0, 0.125, 0.125, 0.0625, 0.125, 0.125, 0.25, 0.125, 0.375, 0.0625, 0.375, 0.0625, 0.25, 0.125, 0.5, 0.125, 0.625, 0.0625, 0.625, 0.0625, 0.5, 0.125, 0.75, 0.125, 0.875, 0.0625, 0.875, 0.0625, 0.75, 0.125, 0.125, 0.125, 0.25, 0.0625, 0.25, 0.0625, 0.125, 0.03125, 0.0, 0.0625, 0.125, 0.0, 0.125, 0.0625, 0.25, 0.0625, 0.375, 0.0, 0.375, 0.0, 0.25, 0.0625, 0.5, 0.0625, 0.625, 0.0, 0.625, 0.0, 0.5, 0.0625, 0.75, 0.0625, 0.875, 0.0, 0.875, 0.0, 0.75, 0.0625, 0.125, 0.0625, 0.25, 0.0, 0.25, 0.0, 0.125, 0.0625, 0.375, 0.0625, 0.5, 0.0, 0.5, 0.0, 0.375, 0.0625, 0.625, 0.0625, 0.75, 0.0, 0.75, 0.0, 0.625, 0.0625, 0.875, 0.03125, 1.0, 0.0, 0.875, 1.0, 0.5, 1.0, 0.625, 0.9375, 0.625, 0.9375, 0.5, 1.0, 0.75, 1.0, 0.875, 0.9375, 0.875, 0.9375, 0.75, 1.0, 0.125, 1.0, 0.25, 0.9375, 0.25, 0.9375, 0.125, 1.0, 0.375, 1.0, 0.5, 0.9375, 0.5, 0.9375, 0.375, 1.0, 0.625, 1.0, 0.75, 0.9375, 0.75, 0.9375, 0.625, 1.0, 0.875, 0.9687, 1.0, 0.9375, 0.875, 0.9687, 0.0, 1.0, 0.125, 0.9375, 0.125, 1.0, 0.25, 1.0, 0.375, 0.9375, 0.375, 0.9375, 0.25, 0.9375, 0.125, 0.9375, 0.25, 0.875, 0.25, 0.875, 0.125, 0.9375, 0.375, 0.9375, 0.5, 0.875, 0.5, 0.875, 0.375, 0.9375, 0.625, 0.9375, 0.75, 0.875, 0.75, 0.875, 0.625, 0.9375, 0.875, 0.9062, 1.0, 0.875, 0.875, 0.9062, 0.0, 0.9375, 0.125, 0.875, 0.125, 0.9375, 0.25, 0.9375, 0.375, 0.875, 0.375, 0.875, 0.25, 0.9375, 0.5, 0.9375, 0.625, 0.875, 0.625, 0.875, 0.5, 0.9375, 0.75, 0.9375, 0.875, 0.875, 0.875, 0.875, 0.75, 0.875, 0.625, 0.875, 0.75, 0.8125, 0.75, 0.8125, 0.625, 0.875, 0.875, 0.8437, 1.0, 0.8125, 0.875, 0.8437, 0.0, 0.875, 0.125, 0.8125, 0.125, 0.875, 0.25, 0.875, 0.375, 0.8125, 0.375, 0.8125, 0.25, 0.875, 0.5, 0.875, 0.625, 0.8125, 0.625, 0.8125, 0.5, 0.875, 0.75, 0.875, 0.875, 0.8125, 0.875, 0.8125, 0.75, 0.875, 0.125, 0.875, 0.25, 0.8125, 0.25, 0.8125, 0.125, 0.875, 0.375, 0.875, 0.5, 0.8125, 0.5, 0.8125, 0.375, 0.7812, 0.0, 0.8125, 0.125, 0.75, 0.125, 0.8125, 0.25, 0.8125, 0.375, 0.75, 0.375, 0.75, 0.25, 0.8125, 0.5, 0.8125, 0.625, 0.75, 0.625, 0.75, 0.5, 0.8125, 0.75, 0.8125, 0.875, 0.75, 0.875, 0.75, 0.75, 0.8125, 0.125, 0.8125, 0.25, 0.75, 0.25, 0.75, 0.125, 0.8125, 0.375, 0.8125, 0.5, 0.75, 0.5, 0.75, 0.375, 0.8125, 0.625, 0.8125, 0.75, 0.75, 0.75, 0.75, 0.625, 0.8125, 0.875, 0.7812, 1.0, 0.75, 0.875])
me_sphere.materials.append(mat_material_002)
me_sphere.use_remesh_fix_poles = True
me_sphere.use_remesh_preserve_attributes = False
me_sphere.use_mirror_vertex_groups = False
me_sphere.update()

# ---- objects
ob_light = bpy.data.objects.new('Light', light_light)
ob_camera = bpy.data.objects.new('Camera', cam_camera)
ob_flag = bpy.data.objects.new('Flag', me_plane)
ob_wind = bpy.data.objects.new('Wind', None)
ob_cylinder = bpy.data.objects.new('Cylinder', me_cylinder)
ob_sphere = bpy.data.objects.new('Sphere', me_sphere)

# ---- transforms, parenting, visibility, modifiers, constraints
ob_light.location = (16.76, -4.2, 16.12)
ob_light.rotation_euler = (0.7244, -0.4131, 1.853)
ob_light.lock_rotations_4d = False
ob_light.empty_display_type = 'ARROWS'
ob_light.color = (0.0, 0.0, 0.0, 0.0)
ob_light.lineart.crease_threshold = 0.0
ob_camera.location = (6.442, 11.78, 0.8907)
ob_camera.rotation_euler = (1.535, -2.938e-06, 2.644)
ob_camera.lock_rotations_4d = False
ob_camera.empty_display_type = 'ARROWS'
ob_camera.color = (0.0, 0.0, 0.0, 0.0)
ob_camera.display_type = 'WIRE'
ob_camera.lineart.crease_threshold = 0.0
ob_flag.location = (0.0, 0.01131, 0.0)
ob_flag.lineart.crease_threshold = 0.0
_vg = ob_flag.vertex_groups.new(name='Flag_Group')
_m = ob_flag.modifiers.new('Cloth', 'CLOTH')
_m.collision_settings.use_self_collision = True
_m.collision_settings.self_distance_min = 0.006873
_m = ob_flag.modifiers.new('Subdivision', 'SUBSURF')
_m.uv_smooth = 'PRESERVE_CORNERS'
_m.render_levels = 3
_m = ob_flag.modifiers.new('Collision', 'COLLISION')
ob_wind.location = (0.0, -4.181, -1.354)
ob_wind.rotation_euler = (-1.337, 0.002365, 0.04728)
ob_wind.empty_display_type = 'SINGLE_ARROW'
ob_wind.lineart.crease_threshold = 0.0
ob_cylinder.location = (0.0, -1.733, 0.06755)
ob_cylinder.lineart.crease_threshold = 0.0
_m = ob_cylinder.modifiers.new('Subdivision', 'SUBSURF')
_m.uv_smooth = 'PRESERVE_CORNERS'
_m.render_levels = 3
_m = ob_cylinder.modifiers.new('Auto Smooth', 'NODES')
_m.node_group = ng_auto_smooth
_gi = [s.identifier for s in ng_auto_smooth.interface.items_tree if s.item_type == 'SOCKET' and s.in_out == 'INPUT']
_m[_gi[1]] = 1.047  # Angle
ob_sphere.location = (0.0, -1.732, 1.293)
ob_sphere.scale = (0.1161, 0.1161, 0.1161)
ob_sphere.lineart.crease_threshold = 0.0
_m = ob_sphere.modifiers.new('Subdivision', 'SUBSURF')
_m.uv_smooth = 'PRESERVE_CORNERS'
_m.render_levels = 3
_m = ob_sphere.modifiers.new('Auto Smooth', 'NODES')
_m.node_group = ng_auto_smooth
_gi = [s.identifier for s in ng_auto_smooth.interface.items_tree if s.item_type == 'SOCKET' and s.in_out == 'INPUT']
_m[_gi[1]] = 1.047  # Angle

# ---- collection membership
col_collection.objects.link(ob_light)
col_collection.objects.link(ob_camera)
col_collection.objects.link(ob_flag)
col_collection.objects.link(ob_wind)
col_collection.objects.link(ob_cylinder)
col_collection.objects.link(ob_sphere)

# ---- scene / render settings (as saved in the file)
scene.camera = ob_camera
scene.frame_start = 1; scene.frame_end = 500; scene.frame_set(1)
scene.render.engine = 'BLENDER_EEVEE_NEXT'
scene.cycles.use_denoising = False
scene.cycles.samples = 128
scene.cycles.sampling_pattern = 'TABULATED_SOBOL'
scene.cycles.use_adaptive_sampling = False
scene.cycles.use_light_tree = False
scene.view_settings.view_transform = 'Filmic'
bpy.context.view_layer.update()

